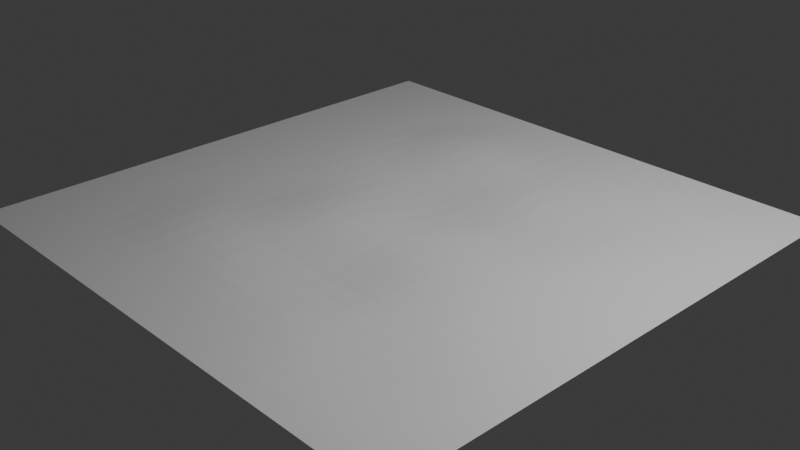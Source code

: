 # Source: ground-tile-deform4.blend  (saved by Blender 4.3.34; exported with 4.5.12 LTS)
import bpy
from mathutils import Matrix  # noqa: F401  (used for matrix-valued properties, if any)

bpy.ops.wm.read_factory_settings(use_empty=True)
scene = bpy.context.scene
scene.name = 'Scene'

# ---- collections
col_collection = bpy.data.collections.new('Collection'); scene.collection.children.link(col_collection)

# ---- world
world_world = bpy.data.worlds.new('World'); scene.world = world_world
world_world.use_nodes = True; world_world.node_tree.nodes.clear()
_N = world_world.node_tree.nodes; _L = world_world.node_tree.links
n0 = _N.new('ShaderNodeOutputWorld'); n0.name = 'World Output'; n0.location = (300, 300)
n1 = _N.new('ShaderNodeBackground'); n1.name = 'Background'; n1.location = (10, 300)
n1.inputs[0].default_value = (0.05088, 0.05088, 0.05088, 1.0)
_L.new(n1.outputs[0], n0.inputs[0])
n0.is_active_output = True
world_world.color = (0.05088, 0.05088, 0.05088)
world_world.sun_shadow_jitter_overblur = 0.0

# ---- cameras
cam_camera = bpy.data.cameras.new('Camera')
cam_camera.clip_end = 100.0
cam_camera.ortho_scale = 7.314

# ---- lights
light_light = bpy.data.lights.new('Light', 'POINT')
light_light.energy = 1000.0
light_light.shadow_soft_size = 0.1

# ---- meshes
me_plane = bpy.data.meshes.new('Plane')
me_plane.from_pydata([(-3.0, -3.0, 0.0), (3.0, -3.0, 0.0), (-3.0, 3.0, 0.0), (3.0, 3.0, 0.0), (-3.0, 2.75, 0.0), (-3.0, 2.5, 0.0), (-3.0, 2.25, 0.0), (-3.0, 2.0, 0.0), (-3.0, 1.75, 0.0), (-3.0, 1.5, 0.0), (-3.0, 1.25, 0.0), (-3.0, 1.0, 0.0), (-3.0, 0.75, 0.0), (-3.0, 0.5, 0.0), (-3.0, 0.25, 0.0), (-3.0, 0.0, 0.0), (-3.0, -0.25, 0.0), (-3.0, -0.5, 0.0), (-3.0, -0.75, 0.0), (-3.0, -1.0, 0.0), (-3.0, -1.25, 0.0), (-3.0, -1.5, 0.0), (-3.0, -1.75, 0.0), (-3.0, -2.0, 0.0), (-3.0, -2.25, 0.0), (-3.0, -2.5, 0.0), (-3.0, -2.75, 0.0), (-2.75, -3.0, 0.0), (-2.5, -3.0, 0.0), (-2.25, -3.0, 0.0), (-2.0, -3.0, 0.0), (-1.75, -3.0, 0.0), (-1.5, -3.0, 0.0), (-1.25, -3.0, 0.0), (-1.0, -3.0, 0.0), (-0.75, -3.0, 0.0), (-0.5, -3.0, 0.0), (-0.25, -3.0, 0.0), (0.0, -3.0, 0.0), (0.25, -3.0, 0.0), (0.5, -3.0, 0.0), (0.75, -3.0, 0.0), (1.0, -3.0, 0.0), (1.25, -3.0, 0.0), (1.5, -3.0, 0.0), (1.75, -3.0, -9.729e-06), (2.0, -3.0, 0.0), (2.25, -3.0, 0.0), (2.5, -3.0, 0.0), (2.75, -3.0, 0.0), (3.0, -2.75, 0.0), (3.0, -2.5, 0.0), (3.0, -2.25, 0.0), (3.0, -2.0, 0.0), (3.0, -1.75, 0.0), (3.0, -1.5, 0.0), (3.0, -1.25, 0.0), (3.0, -1.0, 0.0), (3.0, -0.75, 0.0), (3.0, -0.5, 0.0), (3.0, -0.25, 0.0), (3.0, 0.0, 0.0), (3.0, 0.25, 0.0), (3.0, 0.5, 0.0), (3.0, 0.75, 0.0), (3.0, 1.0, 0.0), (3.0, 1.25, 0.0), (3.0, 1.5, 0.0), (3.0, 1.75, 0.0), (3.0, 2.0, 0.0), (3.0, 2.25, 0.0), (3.0, 2.5, 0.0), (3.0, 2.75, 0.0), (2.75, 3.0, 0.0), (2.5, 3.0, 0.0), (2.25, 3.0, 0.0), (2.0, 3.0, 0.0), (1.75, 3.0, 0.0), (1.5, 3.0, 0.0), (1.25, 3.0, 0.0), (1.0, 3.0, 0.0), (0.75, 3.0, 0.0), (0.5, 3.0, 0.0), (0.25, 3.0, 0.0), (0.0, 3.0, 0.0), (-0.25, 3.0, 0.0), (-0.5, 3.0, 0.0), (-0.75, 3.0, 0.0), (-1.0, 3.0, 0.0), (-1.25, 3.0, 0.0), (-1.5, 3.0, 0.0), (-1.75, 3.0, 0.0), (-2.0, 3.0, 0.0), (-2.25, 3.0, 0.0), (-2.5, 3.0, 0.0), (-2.75, 3.0, 0.0), (-2.75, -2.75, 0.0), (-2.75, -2.5, 0.0), (-2.75, -2.25, 0.0), (-2.75, -2.0, 0.0), (-2.75, -1.75, 0.0), (-2.75, -1.5, 0.0), (-2.75, -1.25, 0.0), (-2.75, -1.0, 0.0), (-2.75, -0.75, 0.0), (-2.75, -0.5, 0.0), (-2.75, -0.25, 0.0), (-2.75, 0.0, 0.0), (-2.75, 0.25, 0.0), (-2.75, 0.5, 0.0), (-2.75, 0.75, 0.0), (-2.75, 1.0, 0.0), (-2.75, 1.25, 0.0), (-2.75, 1.5, 0.0), (-2.75, 1.75, 0.0), (-2.75, 2.0, 0.0), (-2.75, 2.25, 0.0), (-2.75, 2.5, 0.0), (-2.75, 2.75, 0.0), (-2.5, -2.75, 0.0), (-2.5, -2.5, 0.0), (-2.5, -2.25, 0.0), (-2.5, -2.0, 0.0), (-2.5, -1.75, 0.0), (-2.5, -1.5, 0.0), (-2.5, -1.25, 0.0), (-2.5, -1.0, 0.0), (-2.5, -0.75, 0.0), (-2.5, -0.5, 0.0), (-2.5, -0.25, 0.0), (-2.5, 0.0, 0.0), (-2.5, 0.25, 0.0), (-2.5, 0.5, 0.0), (-2.5, 0.75, 0.0), (-2.5, 1.0, 0.0), (-2.5, 1.25, 0.0), (-2.5, 1.5, 0.0), (-2.5, 1.75, 0.0), (-2.5, 2.0, 0.0), (-2.5, 2.25, 0.0), (-2.5, 2.5, 0.0), (-2.5, 2.75, 0.0), (-2.25, -2.75, 0.0), (-2.25, -2.5, 0.0), (-2.25, -2.25, 0.0), (-2.25, -2.0, 0.0), (-2.25, -1.75, 0.0), (-2.25, -1.5, 1.409e-05), (-2.25, -1.25, 0.0), (-2.25, -1.0, 0.0), (-2.25, -0.75, 0.0), (-2.25, -0.5, 0.0), (-2.25, -0.25, 0.0), (-2.25, 0.0, 0.0), (-2.25, 0.25, 0.0), (-2.25, 0.5, 0.0), (-2.25, 0.75, 0.0), (-2.25, 1.0, 0.0), (-2.25, 1.25, 0.0), (-2.25, 1.5, 0.0), (-2.25, 1.75, 0.0), (-2.25, 2.0, 0.0), (-2.25, 2.25, 0.0), (-2.25, 2.5, 0.0), (-2.25, 2.75, 0.0), (-2.0, -2.75, 0.0), (-2.0, -2.5, 0.0), (-2.0, -2.25, 0.0), (-2.0, -2.0, 0.001554), (-2.002, -1.752, 0.005842), (-2.002, -1.502, 0.007945), (-2.002, -1.252, 0.005842), (-2.0, -1.0, 0.001554), (-2.0, -0.75, 0.0), (-2.0, -0.5, 0.0), (-2.0, -0.25, 0.0), (-2.0, 0.0, 0.0), (-2.0, 0.25, 0.0), (-2.0, 0.5, 0.0), (-2.0, 0.75, 0.0), (-2.0, 1.0, 0.0), (-2.0, 1.25, 0.0), (-2.0, 1.5, 0.0), (-2.0, 1.75, 0.0), (-2.0, 2.0, 0.0), (-2.0, 2.25, 0.0), (-2.0, 2.5, 0.0), (-2.0, 2.75, 0.0), (-1.75, -2.75, 0.0), (-1.75, -2.5, 0.0), (-1.75, -2.25, 0.001554), (-1.753, -2.003, 0.01041), (-1.756, -1.756, 0.02027), (-1.757, -1.508, 0.02448), (-1.756, -1.256, 0.02027), (-1.753, -1.003, 0.01041), (-1.75, -0.7505, 0.001554), (-1.75, -0.5, 0.0), (-1.75, -0.25, 0.0), (-1.75, 0.0, 0.0), (-1.75, 0.25, 0.0), (-1.75, 0.5, 0.0), (-1.75, 0.75, 0.0), (-1.75, 1.0, -5.243e-06), (-1.75, 1.25, 0.0), (-1.75, 1.5, 0.0), (-1.75, 1.75, 1.133e-05), (-1.75, 2.0, 0.0), (-1.75, 2.25, 0.0), (-1.75, 2.5, 0.0), (-1.75, 2.75, 0.0), (-1.5, -2.75, 0.0), (-1.5, -2.5, 0.0), (-1.502, -2.252, 0.005842), (-1.506, -2.006, 0.02027), (-1.51, -1.761, 0.03465), (-1.512, -1.513, 0.04084), (-1.51, -1.261, 0.03465), (-1.506, -1.006, 0.02027), (-1.502, -0.7518, 0.005842), (-1.5, -0.5, 1.85e-05), (-1.5, -0.25, 0.0), (-1.5, 0.0, 0.0), (-1.5, 0.25, 0.0), (-1.5, 0.4998, -0.00139), (-1.498, 0.7493, -0.00534), (-1.498, 0.999, -0.007278), (-1.499, 1.249, -0.003253), (-1.502, 1.499, 0.006357), (-1.503, 1.749, 0.01048), (-1.502, 1.999, 0.007665), (-1.501, 2.25, 0.001992), (-1.5, 2.5, 0.0), (-1.5, 2.75, 0.0), (-1.25, -2.75, 0.0), (-1.25, -2.5, 1.409e-05), (-1.252, -2.252, 0.007945), (-1.257, -2.008, 0.02448), (-1.262, -1.763, 0.04084), (-1.264, -1.515, 0.04825), (-1.262, -1.263, 0.04084), (-1.258, -1.008, 0.02654), (-1.255, -0.7533, 0.01566), (-1.253, -0.5012, 0.01045), (-1.252, -0.2509, 0.00767), (-1.251, -0.0002312, 0.00204), (-1.25, 0.2498, -0.00142), (-1.247, 0.4986, -0.009664), (-1.244, 0.7474, -0.01885), (-1.244, 0.9966, -0.02065), (-1.248, 1.246, -0.004761), (-1.255, 1.496, 0.01758), (-1.259, 1.746, 0.03122), (-1.258, 1.997, 0.02691), (-1.254, 2.248, 0.01376), (-1.251, 2.5, 0.002003), (-1.25, 2.75, 0.0), (-1.0, -2.75, 0.0), (-1.0, -2.5, 0.0), (-1.002, -2.252, 0.005842), (-1.006, -2.006, 0.02027), (-1.01, -1.761, 0.03465), (-1.012, -1.513, 0.04084), (-1.011, -1.261, 0.03673), (-1.01, -1.008, 0.03415), (-1.01, -0.7549, 0.03269), (-1.009, -0.5036, 0.03214), (-1.008, -0.253, 0.02661), (-1.004, -0.00155, 0.01367), (-0.999, 0.249, -0.003402), (-0.9943, 0.4973, -0.01897), (-0.9903, 0.7455, -0.03246), (-0.9908, 0.9938, -0.03049), (-0.9982, 1.242, -0.005262), (-1.008, 1.492, 0.02761), (-1.014, 1.743, 0.04926), (-1.014, 1.995, 0.0462), (-1.008, 2.247, 0.02696), (-1.002, 2.499, 0.007713), (-1.0, 2.75, 0.0), (-0.75, -2.75, 0.0), (-0.75, -2.5, 0.0), (-0.7504, -2.25, 0.001554), (-0.753, -2.003, 0.01041), (-0.7558, -1.756, 0.02027), (-0.757, -1.508, 0.02448), (-0.7581, -1.257, 0.0281), (-0.7609, -1.006, 0.03745), (-0.7638, -0.7557, 0.04734), (-0.7657, -0.5061, 0.05362), (-0.7633, -0.2552, 0.04549), (-0.7578, -0.003017, 0.0266), (-0.7491, 0.2479, -0.00289), (-0.7394, 0.4961, -0.03526), (-0.7335, 0.7438, -0.05503), (-0.7357, 0.9919, -0.04752), (-0.7469, 1.241, -0.009377), (-0.759, 1.491, 0.03156), (-0.7667, 1.742, 0.0572), (-0.766, 1.994, 0.05461), (-0.7596, 2.246, 0.03269), (-0.7531, 2.499, 0.01056), (-0.75, 2.75, 1.507e-05), (-0.5, -2.75, 0.0), (-0.5, -2.5, 0.0), (-0.5, -2.25, 0.0), (-0.5004, -2.0, 0.001554), (-0.5011, -1.752, 0.003757), (-0.4997, -1.502, -0.0007292), (-0.5013, -1.252, 0.004516), (-0.5074, -1.003, 0.0254), (-0.5151, -0.7559, 0.05157), (-0.5185, -0.5072, 0.06334), (-0.5157, -0.2561, 0.05362), (-0.5086, -0.003788, 0.02937), (-0.495, 0.2469, -0.01644), (-0.4818, 0.4952, -0.0611), (-0.4752, 0.7429, -0.08316), (-0.478, 0.9917, -0.07355), (-0.4914, 1.241, -0.02832), (-0.5067, 1.492, 0.02364), (-0.5144, 1.743, 0.04924), (-0.5136, 1.995, 0.04648), (-0.5079, 2.247, 0.02715), (-0.5023, 2.499, 0.007805), (-0.5, 2.75, 0.0), (-0.25, -2.75, 0.0), (-0.25, -2.5, 0.0), (-0.25, -2.25, 0.0), (-0.2494, -2.0, -0.00206), (-0.2454, -1.749, -0.01565), (-0.2409, -1.497, -0.03113), (-0.2411, -1.247, -0.0302), (-0.2486, -1.0, -0.004759), (-0.2586, -0.7537, 0.02961), (-0.2651, -0.5059, 0.05151), (-0.2633, -0.2552, 0.04549), (-0.2543, -0.003625, 0.01495), (-0.2393, 0.2467, -0.03585), (-0.2257, 0.495, -0.08144), (-0.2193, 0.7431, -0.1029), (-0.2223, 0.993, -0.09289), (-0.2355, 1.244, -0.04831), (-0.2512, 1.495, 0.004685), (-0.2592, 1.746, 0.03146), (-0.258, 1.997, 0.02729), (-0.2541, 2.248, 0.01402), (-0.2506, 2.5, 0.002094), (-0.25, 2.75, 0.0), (0.0, -2.75, 0.0), (0.0, -2.5, 0.0), (0.0, -2.25, 0.0), (0.002508, -1.999, -0.008556), (0.009124, -1.747, -0.03113), (0.0158, -1.495, -0.05392), (0.01818, -1.245, -0.06203), (0.01203, -0.9966, -0.04102), (0.001558, -0.7502, -0.005249), (-0.006817, -0.5029, 0.02334), (-0.007775, -0.253, 0.02659), (0.0008993, -0.002409, -0.002788), (0.01466, 0.2471, -0.04924), (0.02574, 0.4954, -0.08652), (0.03138, 0.7442, -0.1054), (0.02733, 0.9947, -0.09181), (0.0163, 1.246, -0.05472), (0.003155, 1.498, -0.01046), (-0.00315, 1.749, 0.01077), (-0.002321, 1.999, 0.007941), (-0.000622, 2.25, 0.002128), (0.0, 2.5, 0.0), (0.0, 2.75, 0.0), (0.25, -2.75, 0.0), (0.25, -2.5, 0.0), (0.25, -2.25, 0.0), (0.2535, -1.999, -0.01181), (0.2614, -1.747, -0.03878), (0.2699, -1.494, -0.06781), (0.2738, -1.243, -0.0811), (0.2694, -0.9944, -0.06621), (0.2593, -0.7474, -0.03173), (0.2505, -0.5001, -0.001633), (0.2478, -0.2509, 0.00767), (0.253, -0.00087, -0.0102), (0.2632, 0.248, -0.04442), (0.2737, 0.497, -0.07982), (0.2783, 0.7467, -0.09546), (0.2737, 0.997, -0.07996), (0.2632, 1.248, -0.0445), (0.2536, 1.499, -0.01225), (0.25, 1.75, 2.807e-05), (0.25, 2.0, 0.0), (0.25, 2.25, 0.0), (0.25, 2.5, 0.0), (0.25, 2.75, 0.0), (0.5, -2.75, 0.0), (0.5, -2.5, 0.0), (0.5, -2.25, 0.0), (0.5028, -1.999, -0.009406), (0.5111, -1.747, -0.03788), (0.5198, -1.495, -0.06748), (0.5235, -1.244, -0.08019), (0.5198, -0.9951, -0.06732), (0.5111, -0.7472, -0.03779), (0.5028, -0.4992, -0.009405), (0.5, -0.25, 0.0), (0.5015, 2.243e-05, -0.004954), (0.5099, 0.2502, -0.03335), (0.5193, 0.5004, -0.06513), (0.5233, 0.7504, -0.07884), (0.5193, 1.0, -0.06528), (0.5099, 1.25, -0.03346), (0.5015, 1.5, -0.004972), (0.5, 1.75, 0.0), (0.5, 2.0, 0.0), (0.5, 2.25, 0.0), (0.5, 2.5, 0.0), (0.5, 2.75, 0.0), (0.75, -2.75, 0.0), (0.75, -2.5, 0.0), (0.75, -2.25, 0.0), (0.7517, -2.0, -0.005602), (0.7585, -1.748, -0.02873), (0.7659, -1.497, -0.05392), (0.769, -1.246, -0.06473), (0.7658, -0.997, -0.05381), (0.7584, -0.7485, -0.0287), (0.7517, -0.4998, -0.00564), (0.75, -0.25, 0.0), (0.7519, 0.0007184, -0.006337), (0.7574, 0.2523, -0.02526), (0.7647, 0.5036, -0.04996), (0.768, 0.7542, -0.06121), (0.765, 1.004, -0.05118), (0.7585, 1.252, -0.02902), (0.7533, 1.501, -0.01118), (0.751, 1.75, -0.003518), (0.7503, 2.0, -0.0009338), (0.75, 2.25, 0.0), (0.75, 2.5, 0.0), (0.75, 2.75, 0.0), (1.0, -2.75, 0.0), (1.0, -2.5, -0.001073), (1.001, -2.249, -0.004033), (1.003, -1.999, -0.01045), (1.006, -1.749, -0.02204), (1.011, -1.499, -0.03648), (1.013, -1.249, -0.04347), (1.01, -0.999, -0.03528), (1.005, -0.7497, -0.01793), (1.001, -0.5, -0.004982), (1.0, -0.25, -1.538e-05), (1.003, 0.000977, -0.008618), (1.008, 0.253, -0.02655), (1.013, 0.505, -0.0443), (1.016, 0.7559, -0.0535), (1.015, 1.005, -0.05099), (1.011, 1.253, -0.03911), (1.007, 1.501, -0.0235), (1.004, 1.75, -0.01225), (1.002, 2.0, -0.006286), (1.0, 2.25, -0.000937), (1.0, 2.5, 0.0), (1.0, 2.75, 0.0), (1.25, -2.75, -0.001073), (1.252, -2.499, -0.007189), (1.254, -2.248, -0.01399), (1.256, -1.997, -0.02054), (1.258, -1.748, -0.02721), (1.259, -1.499, -0.03002), (1.258, -1.25, -0.02797), (1.257, -0.9998, -0.02272), (1.254, -0.7499, -0.01315), (1.251, -0.5, -0.003648), (1.25, -0.25, 0.0), (1.252, 0.0007184, -0.006337), (1.256, 0.2525, -0.02198), (1.261, 0.5043, -0.03758), (1.264, 0.7551, -0.04805), (1.265, 1.004, -0.05014), (1.263, 1.253, -0.04313), (1.259, 1.501, -0.03106), (1.256, 1.75, -0.02093), (1.254, 2.0, -0.01224), (1.251, 2.25, -0.003531), (1.25, 2.5, 0.0), (1.25, 2.75, 0.0), (1.501, -2.749, -0.004033), (1.504, -2.498, -0.01399), (1.507, -2.246, -0.02392), (1.508, -1.996, -0.02908), (1.509, -1.746, -0.0306), (1.508, -1.498, -0.02722), (1.506, -1.249, -0.02006), (1.504, -0.9999, -0.0132), (1.502, -0.7499, -0.00668), (1.5, -0.5, -0.0009095), (1.5, -0.25, 0.0), (1.5, 0.0001911, -0.001686), (1.503, 0.2513, -0.0113), (1.506, 0.5025, -0.022), (1.509, 0.7531, -0.03144), (1.511, 1.003, -0.03686), (1.511, 1.252, -0.03601), (1.509, 1.5, -0.03084), (1.507, 1.75, -0.02469), (1.504, 2.0, -0.0148), (1.501, 2.25, -0.004808), (1.5, 2.5, -8.842e-06), (1.5, 2.75, 0.0), (1.752, -2.749, -0.005484), (1.755, -2.497, -0.0169), (1.758, -2.246, -0.02819), (1.76, -1.995, -0.0333), (1.758, -1.746, -0.02909), (1.756, -1.497, -0.02057), (1.753, -1.249, -0.01055), (1.751, -1.0, -0.003706), (1.75, -0.75, -0.0009211), (1.75, -0.5, 0.0), (1.75, -0.25, 0.0), (1.75, 0.0, 0.0), (1.75, 0.2502, -0.001686), (1.752, 0.5007, -0.006338), (1.754, 0.751, -0.01215), (1.755, 1.001, -0.01858), (1.757, 1.25, -0.02262), (1.757, 1.5, -0.0247), (1.756, 1.75, -0.02096), (1.754, 2.0, -0.01226), (1.751, 2.25, -0.00354), (1.75, 2.5, 0.0), (1.75, 2.75, 0.0), (2.001, -2.749, -0.004033), (2.004, -2.498, -0.01399), (2.007, -2.246, -0.02392), (2.008, -1.996, -0.02819), (2.007, -1.746, -0.02392), (2.004, -1.498, -0.01399), (2.001, -1.249, -0.004034), (2.0, -1.0, 0.0), (2.0, -0.75, 0.0), (2.0, -0.5, 0.0), (2.0, -0.25, 0.0), (2.0, 0.0, 0.0), (2.0, 0.25, 0.0), (2.0, 0.5, 0.0), (2.0, 0.75, -0.0009561), (2.002, 1.0, -0.006301), (2.004, 1.25, -0.01226), (2.004, 1.5, -0.01481), (2.004, 1.75, -0.01227), (2.002, 2.0, -0.006311), (2.0, 2.25, -0.0009461), (2.0, 2.5, 0.0), (2.0, 2.75, 0.0), (2.25, -2.75, -0.001073), (2.252, -2.499, -0.007189), (2.254, -2.248, -0.01399), (2.255, -1.997, -0.0169), (2.254, -1.748, -0.01399), (2.252, -1.499, -0.007189), (2.25, -1.25, -0.001073), (2.25, -1.0, 0.0), (2.25, -0.75, 0.0), (2.25, -0.5, 0.0), (2.25, -0.25, 0.0), (2.25, 0.0, 0.0), (2.25, 0.25, 0.0), (2.25, 0.5, 0.0), (2.25, 0.75, 0.0), (2.25, 1.0, -0.0009439), (2.251, 1.25, -0.003542), (2.251, 1.5, -0.004818), (2.251, 1.75, -0.003546), (2.25, 2.0, -0.0009475), (2.25, 2.25, 0.0), (2.25, 2.5, 0.0), (2.25, 2.75, 0.0), (2.5, -2.75, 0.0), (2.5, -2.5, -0.001073), (2.501, -2.249, -0.004033), (2.502, -1.999, -0.005484), (2.501, -1.749, -0.004033), (2.5, -1.5, -0.001073), (2.5, -1.25, 0.0), (2.5, -1.0, 0.0), (2.5, -0.75, 0.0), (2.5, -0.5, 0.0), (2.5, -0.25, 0.0), (2.5, 0.0, 0.0), (2.5, 0.25, 0.0), (2.5, 0.5, 0.0), (2.5, 0.75, 0.0), (2.5, 1.0, 0.0), (2.5, 1.25, 0.0), (2.5, 1.5, -9.372e-06), (2.5, 1.75, 0.0), (2.5, 2.0, 0.0), (2.5, 2.25, 0.0), (2.5, 2.5, 0.0), (2.5, 2.75, 0.0), (2.75, -2.75, 0.0), (2.75, -2.5, 0.0), (2.75, -2.25, 0.0), (2.75, -2.0, -9.729e-06), (2.75, -1.75, 0.0), (2.75, -1.5, 0.0), (2.75, -1.25, 0.0), (2.75, -1.0, 0.0), (2.75, -0.75, 0.0), (2.75, -0.5, 0.0), (2.75, -0.25, 0.0), (2.75, 0.0, 0.0), (2.75, 0.25, 0.0), (2.75, 0.5, 0.0), (2.75, 0.75, 0.0), (2.75, 1.0, 0.0), (2.75, 1.25, 0.0), (2.75, 1.5, 0.0), (2.75, 1.75, 0.0), (2.75, 2.0, 0.0), (2.75, 2.25, 0.0), (2.75, 2.5, 0.0), (2.75, 2.75, 0.0)], [], [(624, 72, 3, 73), (4, 118, 95, 2), (118, 141, 94, 95), (141, 164, 93, 94), (164, 187, 92, 93), (187, 210, 91, 92), (210, 233, 90, 91), (233, 256, 89, 90), (256, 279, 88, 89), (279, 302, 87, 88), (302, 325, 86, 87), (325, 348, 85, 86), (348, 371, 84, 85), (371, 394, 83, 84), (394, 417, 82, 83), (417, 440, 81, 82), (440, 463, 80, 81), (463, 486, 79, 80), (486, 509, 78, 79), (509, 532, 77, 78), (532, 555, 76, 77), (555, 578, 75, 76), (578, 601, 74, 75), (601, 624, 73, 74), (0, 27, 96, 26), (26, 96, 97, 25), (25, 97, 98, 24), (24, 98, 99, 23), (23, 99, 100, 22), (22, 100, 101, 21), (21, 101, 102, 20), (20, 102, 103, 19), (19, 103, 104, 18), (18, 104, 105, 17), (17, 105, 106, 16), (16, 106, 107, 15), (15, 107, 108, 14), (14, 108, 109, 13), (13, 109, 110, 12), (12, 110, 111, 11), (11, 111, 112, 10), (10, 112, 113, 9), (9, 113, 114, 8), (8, 114, 115, 7), (7, 115, 116, 6), (6, 116, 117, 5), (5, 117, 118, 4), (27, 28, 119, 96), (96, 119, 120, 97), (97, 120, 121, 98), (98, 121, 122, 99), (99, 122, 123, 100), (100, 123, 124, 101), (101, 124, 125, 102), (102, 125, 126, 103), (103, 126, 127, 104), (104, 127, 128, 105), (105, 128, 129, 106), (106, 129, 130, 107), (107, 130, 131, 108), (108, 131, 132, 109), (109, 132, 133, 110), (110, 133, 134, 111), (111, 134, 135, 112), (112, 135, 136, 113), (113, 136, 137, 114), (114, 137, 138, 115), (115, 138, 139, 116), (116, 139, 140, 117), (117, 140, 141, 118), (28, 29, 142, 119), (119, 142, 143, 120), (120, 143, 144, 121), (121, 144, 145, 122), (122, 145, 146, 123), (123, 146, 147, 124), (124, 147, 148, 125), (125, 148, 149, 126), (126, 149, 150, 127), (127, 150, 151, 128), (128, 151, 152, 129), (129, 152, 153, 130), (130, 153, 154, 131), (131, 154, 155, 132), (132, 155, 156, 133), (133, 156, 157, 134), (134, 157, 158, 135), (135, 158, 159, 136), (136, 159, 160, 137), (137, 160, 161, 138), (138, 161, 162, 139), (139, 162, 163, 140), (140, 163, 164, 141), (29, 30, 165, 142), (142, 165, 166, 143), (143, 166, 167, 144), (144, 167, 168, 145), (145, 168, 169, 146), (146, 169, 170, 147), (147, 170, 171, 148), (148, 171, 172, 149), (149, 172, 173, 150), (150, 173, 174, 151), (151, 174, 175, 152), (152, 175, 176, 153), (153, 176, 177, 154), (154, 177, 178, 155), (155, 178, 179, 156), (156, 179, 180, 157), (157, 180, 181, 158), (158, 181, 182, 159), (159, 182, 183, 160), (160, 183, 184, 161), (161, 184, 185, 162), (162, 185, 186, 163), (163, 186, 187, 164), (30, 31, 188, 165), (165, 188, 189, 166), (166, 189, 190, 167), (167, 190, 191, 168), (168, 191, 192, 169), (169, 192, 193, 170), (170, 193, 194, 171), (171, 194, 195, 172), (172, 195, 196, 173), (173, 196, 197, 174), (174, 197, 198, 175), (175, 198, 199, 176), (176, 199, 200, 177), (177, 200, 201, 178), (178, 201, 202, 179), (179, 202, 203, 180), (180, 203, 204, 181), (181, 204, 205, 182), (182, 205, 206, 183), (183, 206, 207, 184), (184, 207, 208, 185), (185, 208, 209, 186), (186, 209, 210, 187), (31, 32, 211, 188), (188, 211, 212, 189), (189, 212, 213, 190), (190, 213, 214, 191), (191, 214, 215, 192), (192, 215, 216, 193), (193, 216, 217, 194), (194, 217, 218, 195), (195, 218, 219, 196), (196, 219, 220, 197), (197, 220, 221, 198), (198, 221, 222, 199), (199, 222, 223, 200), (200, 223, 224, 201), (201, 224, 225, 202), (202, 225, 226, 203), (203, 226, 227, 204), (204, 227, 228, 205), (205, 228, 229, 206), (206, 229, 230, 207), (207, 230, 231, 208), (208, 231, 232, 209), (209, 232, 233, 210), (32, 33, 234, 211), (211, 234, 235, 212), (212, 235, 236, 213), (213, 236, 237, 214), (214, 237, 238, 215), (215, 238, 239, 216), (216, 239, 240, 217), (217, 240, 241, 218), (218, 241, 242, 219), (219, 242, 243, 220), (220, 243, 244, 221), (221, 244, 245, 222), (222, 245, 246, 223), (223, 246, 247, 224), (224, 247, 248, 225), (225, 248, 249, 226), (226, 249, 250, 227), (227, 250, 251, 228), (228, 251, 252, 229), (229, 252, 253, 230), (230, 253, 254, 231), (231, 254, 255, 232), (232, 255, 256, 233), (33, 34, 257, 234), (234, 257, 258, 235), (235, 258, 259, 236), (236, 259, 260, 237), (237, 260, 261, 238), (238, 261, 262, 239), (239, 262, 263, 240), (240, 263, 264, 241), (241, 264, 265, 242), (242, 265, 266, 243), (243, 266, 267, 244), (244, 267, 268, 245), (245, 268, 269, 246), (246, 269, 270, 247), (247, 270, 271, 248), (248, 271, 272, 249), (249, 272, 273, 250), (250, 273, 274, 251), (251, 274, 275, 252), (252, 275, 276, 253), (253, 276, 277, 254), (254, 277, 278, 255), (255, 278, 279, 256), (34, 35, 280, 257), (257, 280, 281, 258), (258, 281, 282, 259), (259, 282, 283, 260), (260, 283, 284, 261), (261, 284, 285, 262), (262, 285, 286, 263), (263, 286, 287, 264), (264, 287, 288, 265), (265, 288, 289, 266), (266, 289, 290, 267), (267, 290, 291, 268), (268, 291, 292, 269), (269, 292, 293, 270), (270, 293, 294, 271), (271, 294, 295, 272), (272, 295, 296, 273), (273, 296, 297, 274), (274, 297, 298, 275), (275, 298, 299, 276), (276, 299, 300, 277), (277, 300, 301, 278), (278, 301, 302, 279), (35, 36, 303, 280), (280, 303, 304, 281), (281, 304, 305, 282), (282, 305, 306, 283), (283, 306, 307, 284), (284, 307, 308, 285), (285, 308, 309, 286), (286, 309, 310, 287), (287, 310, 311, 288), (288, 311, 312, 289), (289, 312, 313, 290), (290, 313, 314, 291), (291, 314, 315, 292), (292, 315, 316, 293), (293, 316, 317, 294), (294, 317, 318, 295), (295, 318, 319, 296), (296, 319, 320, 297), (297, 320, 321, 298), (298, 321, 322, 299), (299, 322, 323, 300), (300, 323, 324, 301), (301, 324, 325, 302), (36, 37, 326, 303), (303, 326, 327, 304), (304, 327, 328, 305), (305, 328, 329, 306), (306, 329, 330, 307), (307, 330, 331, 308), (308, 331, 332, 309), (309, 332, 333, 310), (310, 333, 334, 311), (311, 334, 335, 312), (312, 335, 336, 313), (313, 336, 337, 314), (314, 337, 338, 315), (315, 338, 339, 316), (316, 339, 340, 317), (317, 340, 341, 318), (318, 341, 342, 319), (319, 342, 343, 320), (320, 343, 344, 321), (321, 344, 345, 322), (322, 345, 346, 323), (323, 346, 347, 324), (324, 347, 348, 325), (37, 38, 349, 326), (326, 349, 350, 327), (327, 350, 351, 328), (328, 351, 352, 329), (329, 352, 353, 330), (330, 353, 354, 331), (331, 354, 355, 332), (332, 355, 356, 333), (333, 356, 357, 334), (334, 357, 358, 335), (335, 358, 359, 336), (336, 359, 360, 337), (337, 360, 361, 338), (338, 361, 362, 339), (339, 362, 363, 340), (340, 363, 364, 341), (341, 364, 365, 342), (342, 365, 366, 343), (343, 366, 367, 344), (344, 367, 368, 345), (345, 368, 369, 346), (346, 369, 370, 347), (347, 370, 371, 348), (38, 39, 372, 349), (349, 372, 373, 350), (350, 373, 374, 351), (351, 374, 375, 352), (352, 375, 376, 353), (353, 376, 377, 354), (354, 377, 378, 355), (355, 378, 379, 356), (356, 379, 380, 357), (357, 380, 381, 358), (358, 381, 382, 359), (359, 382, 383, 360), (360, 383, 384, 361), (361, 384, 385, 362), (362, 385, 386, 363), (363, 386, 387, 364), (364, 387, 388, 365), (365, 388, 389, 366), (366, 389, 390, 367), (367, 390, 391, 368), (368, 391, 392, 369), (369, 392, 393, 370), (370, 393, 394, 371), (39, 40, 395, 372), (372, 395, 396, 373), (373, 396, 397, 374), (374, 397, 398, 375), (375, 398, 399, 376), (376, 399, 400, 377), (377, 400, 401, 378), (378, 401, 402, 379), (379, 402, 403, 380), (380, 403, 404, 381), (381, 404, 405, 382), (382, 405, 406, 383), (383, 406, 407, 384), (384, 407, 408, 385), (385, 408, 409, 386), (386, 409, 410, 387), (387, 410, 411, 388), (388, 411, 412, 389), (389, 412, 413, 390), (390, 413, 414, 391), (391, 414, 415, 392), (392, 415, 416, 393), (393, 416, 417, 394), (40, 41, 418, 395), (395, 418, 419, 396), (396, 419, 420, 397), (397, 420, 421, 398), (398, 421, 422, 399), (399, 422, 423, 400), (400, 423, 424, 401), (401, 424, 425, 402), (402, 425, 426, 403), (403, 426, 427, 404), (404, 427, 428, 405), (405, 428, 429, 406), (406, 429, 430, 407), (407, 430, 431, 408), (408, 431, 432, 409), (409, 432, 433, 410), (410, 433, 434, 411), (411, 434, 435, 412), (412, 435, 436, 413), (413, 436, 437, 414), (414, 437, 438, 415), (415, 438, 439, 416), (416, 439, 440, 417), (41, 42, 441, 418), (418, 441, 442, 419), (419, 442, 443, 420), (420, 443, 444, 421), (421, 444, 445, 422), (422, 445, 446, 423), (423, 446, 447, 424), (424, 447, 448, 425), (425, 448, 449, 426), (426, 449, 450, 427), (427, 450, 451, 428), (428, 451, 452, 429), (429, 452, 453, 430), (430, 453, 454, 431), (431, 454, 455, 432), (432, 455, 456, 433), (433, 456, 457, 434), (434, 457, 458, 435), (435, 458, 459, 436), (436, 459, 460, 437), (437, 460, 461, 438), (438, 461, 462, 439), (439, 462, 463, 440), (42, 43, 464, 441), (441, 464, 465, 442), (442, 465, 466, 443), (443, 466, 467, 444), (444, 467, 468, 445), (445, 468, 469, 446), (446, 469, 470, 447), (447, 470, 471, 448), (448, 471, 472, 449), (449, 472, 473, 450), (450, 473, 474, 451), (451, 474, 475, 452), (452, 475, 476, 453), (453, 476, 477, 454), (454, 477, 478, 455), (455, 478, 479, 456), (456, 479, 480, 457), (457, 480, 481, 458), (458, 481, 482, 459), (459, 482, 483, 460), (460, 483, 484, 461), (461, 484, 485, 462), (462, 485, 486, 463), (43, 44, 487, 464), (464, 487, 488, 465), (465, 488, 489, 466), (466, 489, 490, 467), (467, 490, 491, 468), (468, 491, 492, 469), (469, 492, 493, 470), (470, 493, 494, 471), (471, 494, 495, 472), (472, 495, 496, 473), (473, 496, 497, 474), (474, 497, 498, 475), (475, 498, 499, 476), (476, 499, 500, 477), (477, 500, 501, 478), (478, 501, 502, 479), (479, 502, 503, 480), (480, 503, 504, 481), (481, 504, 505, 482), (482, 505, 506, 483), (483, 506, 507, 484), (484, 507, 508, 485), (485, 508, 509, 486), (44, 45, 510, 487), (487, 510, 511, 488), (488, 511, 512, 489), (489, 512, 513, 490), (490, 513, 514, 491), (491, 514, 515, 492), (492, 515, 516, 493), (493, 516, 517, 494), (494, 517, 518, 495), (495, 518, 519, 496), (496, 519, 520, 497), (497, 520, 521, 498), (498, 521, 522, 499), (499, 522, 523, 500), (500, 523, 524, 501), (501, 524, 525, 502), (502, 525, 526, 503), (503, 526, 527, 504), (504, 527, 528, 505), (505, 528, 529, 506), (506, 529, 530, 507), (507, 530, 531, 508), (508, 531, 532, 509), (45, 46, 533, 510), (510, 533, 534, 511), (511, 534, 535, 512), (512, 535, 536, 513), (513, 536, 537, 514), (514, 537, 538, 515), (515, 538, 539, 516), (516, 539, 540, 517), (517, 540, 541, 518), (518, 541, 542, 519), (519, 542, 543, 520), (520, 543, 544, 521), (521, 544, 545, 522), (522, 545, 546, 523), (523, 546, 547, 524), (524, 547, 548, 525), (525, 548, 549, 526), (526, 549, 550, 527), (527, 550, 551, 528), (528, 551, 552, 529), (529, 552, 553, 530), (530, 553, 554, 531), (531, 554, 555, 532), (46, 47, 556, 533), (533, 556, 557, 534), (534, 557, 558, 535), (535, 558, 559, 536), (536, 559, 560, 537), (537, 560, 561, 538), (538, 561, 562, 539), (539, 562, 563, 540), (540, 563, 564, 541), (541, 564, 565, 542), (542, 565, 566, 543), (543, 566, 567, 544), (544, 567, 568, 545), (545, 568, 569, 546), (546, 569, 570, 547), (547, 570, 571, 548), (548, 571, 572, 549), (549, 572, 573, 550), (550, 573, 574, 551), (551, 574, 575, 552), (552, 575, 576, 553), (553, 576, 577, 554), (554, 577, 578, 555), (47, 48, 579, 556), (556, 579, 580, 557), (557, 580, 581, 558), (558, 581, 582, 559), (559, 582, 583, 560), (560, 583, 584, 561), (561, 584, 585, 562), (562, 585, 586, 563), (563, 586, 587, 564), (564, 587, 588, 565), (565, 588, 589, 566), (566, 589, 590, 567), (567, 590, 591, 568), (568, 591, 592, 569), (569, 592, 593, 570), (570, 593, 594, 571), (571, 594, 595, 572), (572, 595, 596, 573), (573, 596, 597, 574), (574, 597, 598, 575), (575, 598, 599, 576), (576, 599, 600, 577), (577, 600, 601, 578), (48, 49, 602, 579), (579, 602, 603, 580), (580, 603, 604, 581), (581, 604, 605, 582), (582, 605, 606, 583), (583, 606, 607, 584), (584, 607, 608, 585), (585, 608, 609, 586), (586, 609, 610, 587), (587, 610, 611, 588), (588, 611, 612, 589), (589, 612, 613, 590), (590, 613, 614, 591), (591, 614, 615, 592), (592, 615, 616, 593), (593, 616, 617, 594), (594, 617, 618, 595), (595, 618, 619, 596), (596, 619, 620, 597), (597, 620, 621, 598), (598, 621, 622, 599), (599, 622, 623, 600), (600, 623, 624, 601), (49, 1, 50, 602), (602, 50, 51, 603), (603, 51, 52, 604), (604, 52, 53, 605), (605, 53, 54, 606), (606, 54, 55, 607), (607, 55, 56, 608), (608, 56, 57, 609), (609, 57, 58, 610), (610, 58, 59, 611), (611, 59, 60, 612), (612, 60, 61, 613), (613, 61, 62, 614), (614, 62, 63, 615), (615, 63, 64, 616), (616, 64, 65, 617), (617, 65, 66, 618), (618, 66, 67, 619), (619, 67, 68, 620), (620, 68, 69, 621), (621, 69, 70, 622), (622, 70, 71, 623), (623, 71, 72, 624)])
_uv = me_plane.uv_layers.new(name='UVMap')
_uv.uv.foreach_set('vector', [0.9583, 0.9583, 1.0, 0.9583, 1.0, 1.0, 0.9583, 1.0, 0.0, 0.9583, 0.04167, 0.9583, 0.04167, 1.0, 0.0, 1.0, 0.04167, 0.9583, 0.08333, 0.9583, 0.08333, 1.0, 0.04167, 1.0, 0.08333, 0.9583, 0.125, 0.9583, 0.125, 1.0, 0.08333, 1.0, 0.125, 0.9583, 0.1667, 0.9583, 0.1667, 1.0, 0.125, 1.0, 0.1667, 0.9583, 0.2083, 0.9583, 0.2083, 1.0, 0.1667, 1.0, 0.2083, 0.9583, 0.25, 0.9583, 0.25, 1.0, 0.2083, 1.0, 0.25, 0.9583, 0.2917, 0.9583, 0.2917, 1.0, 0.25, 1.0, 0.2917, 0.9583, 0.3333, 0.9583, 0.3333, 1.0, 0.2917, 1.0, 0.3333, 0.9583, 0.375, 0.9583, 0.375, 1.0, 0.3333, 1.0, 0.375, 0.9583, 0.4167, 0.9583, 0.4167, 1.0, 0.375, 1.0, 0.4167, 0.9583, 0.4583, 0.9583, 0.4583, 1.0, 0.4167, 1.0, 0.4583, 0.9583, 0.5, 0.9583, 0.5, 1.0, 0.4583, 1.0, 0.5, 0.9583, 0.5417, 0.9583, 0.5417, 1.0, 0.5, 1.0, 0.5417, 0.9583, 0.5833, 0.9583, 0.5833, 1.0, 0.5417, 1.0, 0.5833, 0.9583, 0.625, 0.9583, 0.625, 1.0, 0.5833, 1.0, 0.625, 0.9583, 0.6667, 0.9583, 0.6667, 1.0, 0.625, 1.0, 0.6667, 0.9583, 0.7083, 0.9583, 0.7083, 1.0, 0.6667, 1.0, 0.7083, 0.9583, 0.75, 0.9583, 0.75, 1.0, 0.7083, 1.0, 0.75, 0.9583, 0.7917, 0.9583, 0.7917, 1.0, 0.75, 1.0, 0.7917, 0.9583, 0.8333, 0.9583, 0.8333, 1.0, 0.7917, 1.0, 0.8333, 0.9583, 0.875, 0.9583, 0.875, 1.0, 0.8333, 1.0, 0.875, 0.9583, 0.9167, 0.9583, 0.9167, 1.0, 0.875, 1.0, 0.9167, 0.9583, 0.9583, 0.9583, 0.9583, 1.0, 0.9167, 1.0, 0.0, 0.0, 0.04167, 0.0, 0.04167, 0.04167, 0.0, 0.04167, 0.0, 0.04167, 0.04167, 0.04167, 0.04167, 0.08333, 0.0, 0.08333, 0.0, 0.08333, 0.04167, 0.08333, 0.04167, 0.125, 0.0, 0.125, 0.0, 0.125, 0.04167, 0.125, 0.04167, 0.1667, 0.0, 0.1667, 0.0, 0.1667, 0.04167, 0.1667, 0.04167, 0.2083, 0.0, 0.2083, 0.0, 0.2083, 0.04167, 0.2083, 0.04167, 0.25, 0.0, 0.25, 0.0, 0.25, 0.04167, 0.25, 0.04167, 0.2917, 0.0, 0.2917, 0.0, 0.2917, 0.04167, 0.2917, 0.04167, 0.3333, 0.0, 0.3333, 0.0, 0.3333, 0.04167, 0.3333, 0.04167, 0.375, 0.0, 0.375, 0.0, 0.375, 0.04167, 0.375, 0.04167, 0.4167, 0.0, 0.4167, 0.0, 0.4167, 0.04167, 0.4167, 0.04167, 0.4583, 0.0, 0.4583, 0.0, 0.4583, 0.04167, 0.4583, 0.04167, 0.5, 0.0, 0.5, 0.0, 0.5, 0.04167, 0.5, 0.04167, 0.5417, 0.0, 0.5417, 0.0, 0.5417, 0.04167, 0.5417, 0.04167, 0.5833, 0.0, 0.5833, 0.0, 0.5833, 0.04167, 0.5833, 0.04167, 0.625, 0.0, 0.625, 0.0, 0.625, 0.04167, 0.625, 0.04167, 0.6667, 0.0, 0.6667, 0.0, 0.6667, 0.04167, 0.6667, 0.04167, 0.7083, 0.0, 0.7083, 0.0, 0.7083, 0.04167, 0.7083, 0.04167, 0.75, 0.0, 0.75, 0.0, 0.75, 0.04167, 0.75, 0.04167, 0.7917, 0.0, 0.7917, 0.0, 0.7917, 0.04167, 0.7917, 0.04167, 0.8333, 0.0, 0.8333, 0.0, 0.8333, 0.04167, 0.8333, 0.04167, 0.875, 0.0, 0.875, 0.0, 0.875, 0.04167, 0.875, 0.04167, 0.9167, 0.0, 0.9167, 0.0, 0.9167, 0.04167, 0.9167, 0.04167, 0.9583, 0.0, 0.9583, 0.04167, 0.0, 0.08333, 0.0, 0.08333, 0.04167, 0.04167, 0.04167, 0.04167, 0.04167, 0.08333, 0.04167, 0.08333, 0.08333, 0.04167, 0.08333, 0.04167, 0.08333, 0.08333, 0.08333, 0.08333, 0.125, 0.04167, 0.125, 0.04167, 0.125, 0.08333, 0.125, 0.08333, 0.1667, 0.04167, 0.1667, 0.04167, 0.1667, 0.08333, 0.1667, 0.08333, 0.2083, 0.04167, 0.2083, 0.04167, 0.2083, 0.08333, 0.2083, 0.08333, 0.25, 0.04167, 0.25, 0.04167, 0.25, 0.08333, 0.25, 0.08333, 0.2917, 0.04167, 0.2917, 0.04167, 0.2917, 0.08333, 0.2917, 0.08333, 0.3333, 0.04167, 0.3333, 0.04167, 0.3333, 0.08333, 0.3333, 0.08333, 0.375, 0.04167, 0.375, 0.04167, 0.375, 0.08333, 0.375, 0.08333, 0.4167, 0.04167, 0.4167, 0.04167, 0.4167, 0.08333, 0.4167, 0.08333, 0.4583, 0.04167, 0.4583, 0.04167, 0.4583, 0.08333, 0.4583, 0.08333, 0.5, 0.04167, 0.5, 0.04167, 0.5, 0.08333, 0.5, 0.08333, 0.5417, 0.04167, 0.5417, 0.04167, 0.5417, 0.08333, 0.5417, 0.08333, 0.5833, 0.04167, 0.5833, 0.04167, 0.5833, 0.08333, 0.5833, 0.08333, 0.625, 0.04167, 0.625, 0.04167, 0.625, 0.08333, 0.625, 0.08333, 0.6667, 0.04167, 0.6667, 0.04167, 0.6667, 0.08333, 0.6667, 0.08333, 0.7083, 0.04167, 0.7083, 0.04167, 0.7083, 0.08333, 0.7083, 0.08333, 0.75, 0.04167, 0.75, 0.04167, 0.75, 0.08333, 0.75, 0.08333, 0.7917, 0.04167, 0.7917, 0.04167, 0.7917, 0.08333, 0.7917, 0.08333, 0.8333, 0.04167, 0.8333, 0.04167, 0.8333, 0.08333, 0.8333, 0.08333, 0.875, 0.04167, 0.875, 0.04167, 0.875, 0.08333, 0.875, 0.08333, 0.9167, 0.04167, 0.9167, 0.04167, 0.9167, 0.08333, 0.9167, 0.08333, 0.9583, 0.04167, 0.9583, 0.08333, 0.0, 0.125, 0.0, 0.125, 0.04167, 0.08333, 0.04167, 0.08333, 0.04167, 0.125, 0.04167, 0.125, 0.08333, 0.08333, 0.08333, 0.08333, 0.08333, 0.125, 0.08333, 0.125, 0.125, 0.08333, 0.125, 0.08333, 0.125, 0.125, 0.125, 0.125, 0.1667, 0.08333, 0.1667, 0.08333, 0.1667, 0.125, 0.1667, 0.125, 0.2083, 0.08333, 0.2083, 0.08333, 0.2083, 0.125, 0.2083, 0.125, 0.25, 0.08333, 0.25, 0.08333, 0.25, 0.125, 0.25, 0.125, 0.2917, 0.08333, 0.2917, 0.08333, 0.2917, 0.125, 0.2917, 0.125, 0.3333, 0.08333, 0.3333, 0.08333, 0.3333, 0.125, 0.3333, 0.125, 0.375, 0.08333, 0.375, 0.08333, 0.375, 0.125, 0.375, 0.125, 0.4167, 0.08333, 0.4167, 0.08333, 0.4167, 0.125, 0.4167, 0.125, 0.4583, 0.08333, 0.4583, 0.08333, 0.4583, 0.125, 0.4583, 0.125, 0.5, 0.08333, 0.5, 0.08333, 0.5, 0.125, 0.5, 0.125, 0.5417, 0.08333, 0.5417, 0.08333, 0.5417, 0.125, 0.5417, 0.125, 0.5833, 0.08333, 0.5833, 0.08333, 0.5833, 0.125, 0.5833, 0.125, 0.625, 0.08333, 0.625, 0.08333, 0.625, 0.125, 0.625, 0.125, 0.6667, 0.08333, 0.6667, 0.08333, 0.6667, 0.125, 0.6667, 0.125, 0.7083, 0.08333, 0.7083, 0.08333, 0.7083, 0.125, 0.7083, 0.125, 0.75, 0.08333, 0.75, 0.08333, 0.75, 0.125, 0.75, 0.125, 0.7917, 0.08333, 0.7917, 0.08333, 0.7917, 0.125, 0.7917, 0.125, 0.8333, 0.08333, 0.8333, 0.08333, 0.8333, 0.125, 0.8333, 0.125, 0.875, 0.08333, 0.875, 0.08333, 0.875, 0.125, 0.875, 0.125, 0.9167, 0.08333, 0.9167, 0.08333, 0.9167, 0.125, 0.9167, 0.125, 0.9583, 0.08333, 0.9583, 0.125, 0.0, 0.1667, 0.0, 0.1667, 0.04167, 0.125, 0.04167, 0.125, 0.04167, 0.1667, 0.04167, 0.1667, 0.08333, 0.125, 0.08333, 0.125, 0.08333, 0.1667, 0.08333, 0.1667, 0.125, 0.125, 0.125, 0.125, 0.125, 0.1667, 0.125, 0.1667, 0.1667, 0.125, 0.1667, 0.125, 0.1667, 0.1667, 0.1667, 0.1667, 0.2083, 0.125, 0.2083, 0.125, 0.2083, 0.1667, 0.2083, 0.1667, 0.25, 0.125, 0.25, 0.125, 0.25, 0.1667, 0.25, 0.1667, 0.2917, 0.125, 0.2917, 0.125, 0.2917, 0.1667, 0.2917, 0.1667, 0.3333, 0.125, 0.3333, 0.125, 0.3333, 0.1667, 0.3333, 0.1667, 0.375, 0.125, 0.375, 0.125, 0.375, 0.1667, 0.375, 0.1667, 0.4167, 0.125, 0.4167, 0.125, 0.4167, 0.1667, 0.4167, 0.1667, 0.4583, 0.125, 0.4583, 0.125, 0.4583, 0.1667, 0.4583, 0.1667, 0.5, 0.125, 0.5, 0.125, 0.5, 0.1667, 0.5, 0.1667, 0.5417, 0.125, 0.5417, 0.125, 0.5417, 0.1667, 0.5417, 0.1667, 0.5833, 0.125, 0.5833, 0.125, 0.5833, 0.1667, 0.5833, 0.1667, 0.625, 0.125, 0.625, 0.125, 0.625, 0.1667, 0.625, 0.1667, 0.6667, 0.125, 0.6667, 0.125, 0.6667, 0.1667, 0.6667, 0.1667, 0.7083, 0.125, 0.7083, 0.125, 0.7083, 0.1667, 0.7083, 0.1667, 0.75, 0.125, 0.75, 0.125, 0.75, 0.1667, 0.75, 0.1667, 0.7917, 0.125, 0.7917, 0.125, 0.7917, 0.1667, 0.7917, 0.1667, 0.8333, 0.125, 0.8333, 0.125, 0.8333, 0.1667, 0.8333, 0.1667, 0.875, 0.125, 0.875, 0.125, 0.875, 0.1667, 0.875, 0.1667, 0.9167, 0.125, 0.9167, 0.125, 0.9167, 0.1667, 0.9167, 0.1667, 0.9583, 0.125, 0.9583, 0.1667, 0.0, 0.2083, 0.0, 0.2083, 0.04167, 0.1667, 0.04167, 0.1667, 0.04167, 0.2083, 0.04167, 0.2083, 0.08333, 0.1667, 0.08333, 0.1667, 0.08333, 0.2083, 0.08333, 0.2083, 0.125, 0.1667, 0.125, 0.1667, 0.125, 0.2083, 0.125, 0.2083, 0.1667, 0.1667, 0.1667, 0.1667, 0.1667, 0.2083, 0.1667, 0.2083, 0.2083, 0.1667, 0.2083, 0.1667, 0.2083, 0.2083, 0.2083, 0.2083, 0.25, 0.1667, 0.25, 0.1667, 0.25, 0.2083, 0.25, 0.2083, 0.2917, 0.1667, 0.2917, 0.1667, 0.2917, 0.2083, 0.2917, 0.2083, 0.3333, 0.1667, 0.3333, 0.1667, 0.3333, 0.2083, 0.3333, 0.2083, 0.375, 0.1667, 0.375, 0.1667, 0.375, 0.2083, 0.375, 0.2083, 0.4167, 0.1667, 0.4167, 0.1667, 0.4167, 0.2083, 0.4167, 0.2083, 0.4583, 0.1667, 0.4583, 0.1667, 0.4583, 0.2083, 0.4583, 0.2083, 0.5, 0.1667, 0.5, 0.1667, 0.5, 0.2083, 0.5, 0.2083, 0.5417, 0.1667, 0.5417, 0.1667, 0.5417, 0.2083, 0.5417, 0.2083, 0.5833, 0.1667, 0.5833, 0.1667, 0.5833, 0.2083, 0.5833, 0.2083, 0.625, 0.1667, 0.625, 0.1667, 0.625, 0.2083, 0.625, 0.2083, 0.6667, 0.1667, 0.6667, 0.1667, 0.6667, 0.2083, 0.6667, 0.2083, 0.7083, 0.1667, 0.7083, 0.1667, 0.7083, 0.2083, 0.7083, 0.2083, 0.75, 0.1667, 0.75, 0.1667, 0.75, 0.2083, 0.75, 0.2083, 0.7917, 0.1667, 0.7917, 0.1667, 0.7917, 0.2083, 0.7917, 0.2083, 0.8333, 0.1667, 0.8333, 0.1667, 0.8333, 0.2083, 0.8333, 0.2083, 0.875, 0.1667, 0.875, 0.1667, 0.875, 0.2083, 0.875, 0.2083, 0.9167, 0.1667, 0.9167, 0.1667, 0.9167, 0.2083, 0.9167, 0.2083, 0.9583, 0.1667, 0.9583, 0.2083, 0.0, 0.25, 0.0, 0.25, 0.04167, 0.2083, 0.04167, 0.2083, 0.04167, 0.25, 0.04167, 0.25, 0.08333, 0.2083, 0.08333, 0.2083, 0.08333, 0.25, 0.08333, 0.25, 0.125, 0.2083, 0.125, 0.2083, 0.125, 0.25, 0.125, 0.25, 0.1667, 0.2083, 0.1667, 0.2083, 0.1667, 0.25, 0.1667, 0.25, 0.2083, 0.2083, 0.2083, 0.2083, 0.2083, 0.25, 0.2083, 0.25, 0.25, 0.2083, 0.25, 0.2083, 0.25, 0.25, 0.25, 0.25, 0.2917, 0.2083, 0.2917, 0.2083, 0.2917, 0.25, 0.2917, 0.25, 0.3333, 0.2083, 0.3333, 0.2083, 0.3333, 0.25, 0.3333, 0.25, 0.375, 0.2083, 0.375, 0.2083, 0.375, 0.25, 0.375, 0.25, 0.4167, 0.2083, 0.4167, 0.2083, 0.4167, 0.25, 0.4167, 0.25, 0.4583, 0.2083, 0.4583, 0.2083, 0.4583, 0.25, 0.4583, 0.25, 0.5, 0.2083, 0.5, 0.2083, 0.5, 0.25, 0.5, 0.25, 0.5417, 0.2083, 0.5417, 0.2083, 0.5417, 0.25, 0.5417, 0.25, 0.5833, 0.2083, 0.5833, 0.2083, 0.5833, 0.25, 0.5833, 0.25, 0.625, 0.2083, 0.625, 0.2083, 0.625, 0.25, 0.625, 0.25, 0.6667, 0.2083, 0.6667, 0.2083, 0.6667, 0.25, 0.6667, 0.25, 0.7083, 0.2083, 0.7083, 0.2083, 0.7083, 0.25, 0.7083, 0.25, 0.75, 0.2083, 0.75, 0.2083, 0.75, 0.25, 0.75, 0.25, 0.7917, 0.2083, 0.7917, 0.2083, 0.7917, 0.25, 0.7917, 0.25, 0.8333, 0.2083, 0.8333, 0.2083, 0.8333, 0.25, 0.8333, 0.25, 0.875, 0.2083, 0.875, 0.2083, 0.875, 0.25, 0.875, 0.25, 0.9167, 0.2083, 0.9167, 0.2083, 0.9167, 0.25, 0.9167, 0.25, 0.9583, 0.2083, 0.9583, 0.25, 0.0, 0.2917, 0.0, 0.2917, 0.04167, 0.25, 0.04167, 0.25, 0.04167, 0.2917, 0.04167, 0.2917, 0.08333, 0.25, 0.08333, 0.25, 0.08333, 0.2917, 0.08333, 0.2917, 0.125, 0.25, 0.125, 0.25, 0.125, 0.2917, 0.125, 0.2917, 0.1667, 0.25, 0.1667, 0.25, 0.1667, 0.2917, 0.1667, 0.2917, 0.2083, 0.25, 0.2083, 0.25, 0.2083, 0.2917, 0.2083, 0.2917, 0.25, 0.25, 0.25, 0.25, 0.25, 0.2917, 0.25, 0.2917, 0.2917, 0.25, 0.2917, 0.25, 0.2917, 0.2917, 0.2917, 0.2917, 0.3333, 0.25, 0.3333, 0.25, 0.3333, 0.2917, 0.3333, 0.2917, 0.375, 0.25, 0.375, 0.25, 0.375, 0.2917, 0.375, 0.2917, 0.4167, 0.25, 0.4167, 0.25, 0.4167, 0.2917, 0.4167, 0.2917, 0.4583, 0.25, 0.4583, 0.25, 0.4583, 0.2917, 0.4583, 0.2917, 0.5, 0.25, 0.5, 0.25, 0.5, 0.2917, 0.5, 0.2917, 0.5417, 0.25, 0.5417, 0.25, 0.5417, 0.2917, 0.5417, 0.2917, 0.5833, 0.25, 0.5833, 0.25, 0.5833, 0.2917, 0.5833, 0.2917, 0.625, 0.25, 0.625, 0.25, 0.625, 0.2917, 0.625, 0.2917, 0.6667, 0.25, 0.6667, 0.25, 0.6667, 0.2917, 0.6667, 0.2917, 0.7083, 0.25, 0.7083, 0.25, 0.7083, 0.2917, 0.7083, 0.2917, 0.75, 0.25, 0.75, 0.25, 0.75, 0.2917, 0.75, 0.2917, 0.7917, 0.25, 0.7917, 0.25, 0.7917, 0.2917, 0.7917, 0.2917, 0.8333, 0.25, 0.8333, 0.25, 0.8333, 0.2917, 0.8333, 0.2917, 0.875, 0.25, 0.875, 0.25, 0.875, 0.2917, 0.875, 0.2917, 0.9167, 0.25, 0.9167, 0.25, 0.9167, 0.2917, 0.9167, 0.2917, 0.9583, 0.25, 0.9583, 0.2917, 0.0, 0.3333, 0.0, 0.3333, 0.04167, 0.2917, 0.04167, 0.2917, 0.04167, 0.3333, 0.04167, 0.3333, 0.08333, 0.2917, 0.08333, 0.2917, 0.08333, 0.3333, 0.08333, 0.3333, 0.125, 0.2917, 0.125, 0.2917, 0.125, 0.3333, 0.125, 0.3333, 0.1667, 0.2917, 0.1667, 0.2917, 0.1667, 0.3333, 0.1667, 0.3333, 0.2083, 0.2917, 0.2083, 0.2917, 0.2083, 0.3333, 0.2083, 0.3333, 0.25, 0.2917, 0.25, 0.2917, 0.25, 0.3333, 0.25, 0.3333, 0.2917, 0.2917, 0.2917, 0.2917, 0.2917, 0.3333, 0.2917, 0.3333, 0.3333, 0.2917, 0.3333, 0.2917, 0.3333, 0.3333, 0.3333, 0.3333, 0.375, 0.2917, 0.375, 0.2917, 0.375, 0.3333, 0.375, 0.3333, 0.4167, 0.2917, 0.4167, 0.2917, 0.4167, 0.3333, 0.4167, 0.3333, 0.4583, 0.2917, 0.4583, 0.2917, 0.4583, 0.3333, 0.4583, 0.3333, 0.5, 0.2917, 0.5, 0.2917, 0.5, 0.3333, 0.5, 0.3333, 0.5417, 0.2917, 0.5417, 0.2917, 0.5417, 0.3333, 0.5417, 0.3333, 0.5833, 0.2917, 0.5833, 0.2917, 0.5833, 0.3333, 0.5833, 0.3333, 0.625, 0.2917, 0.625, 0.2917, 0.625, 0.3333, 0.625, 0.3333, 0.6667, 0.2917, 0.6667, 0.2917, 0.6667, 0.3333, 0.6667, 0.3333, 0.7083, 0.2917, 0.7083, 0.2917, 0.7083, 0.3333, 0.7083, 0.3333, 0.75, 0.2917, 0.75, 0.2917, 0.75, 0.3333, 0.75, 0.3333, 0.7917, 0.2917, 0.7917, 0.2917, 0.7917, 0.3333, 0.7917, 0.3333, 0.8333, 0.2917, 0.8333, 0.2917, 0.8333, 0.3333, 0.8333, 0.3333, 0.875, 0.2917, 0.875, 0.2917, 0.875, 0.3333, 0.875, 0.3333, 0.9167, 0.2917, 0.9167, 0.2917, 0.9167, 0.3333, 0.9167, 0.3333, 0.9583, 0.2917, 0.9583, 0.3333, 0.0, 0.375, 0.0, 0.375, 0.04167, 0.3333, 0.04167, 0.3333, 0.04167, 0.375, 0.04167, 0.375, 0.08333, 0.3333, 0.08333, 0.3333, 0.08333, 0.375, 0.08333, 0.375, 0.125, 0.3333, 0.125, 0.3333, 0.125, 0.375, 0.125, 0.375, 0.1667, 0.3333, 0.1667, 0.3333, 0.1667, 0.375, 0.1667, 0.375, 0.2083, 0.3333, 0.2083, 0.3333, 0.2083, 0.375, 0.2083, 0.375, 0.25, 0.3333, 0.25, 0.3333, 0.25, 0.375, 0.25, 0.375, 0.2917, 0.3333, 0.2917, 0.3333, 0.2917, 0.375, 0.2917, 0.375, 0.3333, 0.3333, 0.3333, 0.3333, 0.3333, 0.375, 0.3333, 0.375, 0.375, 0.3333, 0.375, 0.3333, 0.375, 0.375, 0.375, 0.375, 0.4167, 0.3333, 0.4167, 0.3333, 0.4167, 0.375, 0.4167, 0.375, 0.4583, 0.3333, 0.4583, 0.3333, 0.4583, 0.375, 0.4583, 0.375, 0.5, 0.3333, 0.5, 0.3333, 0.5, 0.375, 0.5, 0.375, 0.5417, 0.3333, 0.5417, 0.3333, 0.5417, 0.375, 0.5417, 0.375, 0.5833, 0.3333, 0.5833, 0.3333, 0.5833, 0.375, 0.5833, 0.375, 0.625, 0.3333, 0.625, 0.3333, 0.625, 0.375, 0.625, 0.375, 0.6667, 0.3333, 0.6667, 0.3333, 0.6667, 0.375, 0.6667, 0.375, 0.7083, 0.3333, 0.7083, 0.3333, 0.7083, 0.375, 0.7083, 0.375, 0.75, 0.3333, 0.75, 0.3333, 0.75, 0.375, 0.75, 0.375, 0.7917, 0.3333, 0.7917, 0.3333, 0.7917, 0.375, 0.7917, 0.375, 0.8333, 0.3333, 0.8333, 0.3333, 0.8333, 0.375, 0.8333, 0.375, 0.875, 0.3333, 0.875, 0.3333, 0.875, 0.375, 0.875, 0.375, 0.9167, 0.3333, 0.9167, 0.3333, 0.9167, 0.375, 0.9167, 0.375, 0.9583, 0.3333, 0.9583, 0.375, 0.0, 0.4167, 0.0, 0.4167, 0.04167, 0.375, 0.04167, 0.375, 0.04167, 0.4167, 0.04167, 0.4167, 0.08333, 0.375, 0.08333, 0.375, 0.08333, 0.4167, 0.08333, 0.4167, 0.125, 0.375, 0.125, 0.375, 0.125, 0.4167, 0.125, 0.4167, 0.1667, 0.375, 0.1667, 0.375, 0.1667, 0.4167, 0.1667, 0.4167, 0.2083, 0.375, 0.2083, 0.375, 0.2083, 0.4167, 0.2083, 0.4167, 0.25, 0.375, 0.25, 0.375, 0.25, 0.4167, 0.25, 0.4167, 0.2917, 0.375, 0.2917, 0.375, 0.2917, 0.4167, 0.2917, 0.4167, 0.3333, 0.375, 0.3333, 0.375, 0.3333, 0.4167, 0.3333, 0.4167, 0.375, 0.375, 0.375, 0.375, 0.375, 0.4167, 0.375, 0.4167, 0.4167, 0.375, 0.4167, 0.375, 0.4167, 0.4167, 0.4167, 0.4167, 0.4583, 0.375, 0.4583, 0.375, 0.4583, 0.4167, 0.4583, 0.4167, 0.5, 0.375, 0.5, 0.375, 0.5, 0.4167, 0.5, 0.4167, 0.5417, 0.375, 0.5417, 0.375, 0.5417, 0.4167, 0.5417, 0.4167, 0.5833, 0.375, 0.5833, 0.375, 0.5833, 0.4167, 0.5833, 0.4167, 0.625, 0.375, 0.625, 0.375, 0.625, 0.4167, 0.625, 0.4167, 0.6667, 0.375, 0.6667, 0.375, 0.6667, 0.4167, 0.6667, 0.4167, 0.7083, 0.375, 0.7083, 0.375, 0.7083, 0.4167, 0.7083, 0.4167, 0.75, 0.375, 0.75, 0.375, 0.75, 0.4167, 0.75, 0.4167, 0.7917, 0.375, 0.7917, 0.375, 0.7917, 0.4167, 0.7917, 0.4167, 0.8333, 0.375, 0.8333, 0.375, 0.8333, 0.4167, 0.8333, 0.4167, 0.875, 0.375, 0.875, 0.375, 0.875, 0.4167, 0.875, 0.4167, 0.9167, 0.375, 0.9167, 0.375, 0.9167, 0.4167, 0.9167, 0.4167, 0.9583, 0.375, 0.9583, 0.4167, 0.0, 0.4583, 0.0, 0.4583, 0.04167, 0.4167, 0.04167, 0.4167, 0.04167, 0.4583, 0.04167, 0.4583, 0.08333, 0.4167, 0.08333, 0.4167, 0.08333, 0.4583, 0.08333, 0.4583, 0.125, 0.4167, 0.125, 0.4167, 0.125, 0.4583, 0.125, 0.4583, 0.1667, 0.4167, 0.1667, 0.4167, 0.1667, 0.4583, 0.1667, 0.4583, 0.2083, 0.4167, 0.2083, 0.4167, 0.2083, 0.4583, 0.2083, 0.4583, 0.25, 0.4167, 0.25, 0.4167, 0.25, 0.4583, 0.25, 0.4583, 0.2917, 0.4167, 0.2917, 0.4167, 0.2917, 0.4583, 0.2917, 0.4583, 0.3333, 0.4167, 0.3333, 0.4167, 0.3333, 0.4583, 0.3333, 0.4583, 0.375, 0.4167, 0.375, 0.4167, 0.375, 0.4583, 0.375, 0.4583, 0.4167, 0.4167, 0.4167, 0.4167, 0.4167, 0.4583, 0.4167, 0.4583, 0.4583, 0.4167, 0.4583, 0.4167, 0.4583, 0.4583, 0.4583, 0.4583, 0.5, 0.4167, 0.5, 0.4167, 0.5, 0.4583, 0.5, 0.4583, 0.5417, 0.4167, 0.5417, 0.4167, 0.5417, 0.4583, 0.5417, 0.4583, 0.5833, 0.4167, 0.5833, 0.4167, 0.5833, 0.4583, 0.5833, 0.4583, 0.625, 0.4167, 0.625, 0.4167, 0.625, 0.4583, 0.625, 0.4583, 0.6667, 0.4167, 0.6667, 0.4167, 0.6667, 0.4583, 0.6667, 0.4583, 0.7083, 0.4167, 0.7083, 0.4167, 0.7083, 0.4583, 0.7083, 0.4583, 0.75, 0.4167, 0.75, 0.4167, 0.75, 0.4583, 0.75, 0.4583, 0.7917, 0.4167, 0.7917, 0.4167, 0.7917, 0.4583, 0.7917, 0.4583, 0.8333, 0.4167, 0.8333, 0.4167, 0.8333, 0.4583, 0.8333, 0.4583, 0.875, 0.4167, 0.875, 0.4167, 0.875, 0.4583, 0.875, 0.4583, 0.9167, 0.4167, 0.9167, 0.4167, 0.9167, 0.4583, 0.9167, 0.4583, 0.9583, 0.4167, 0.9583, 0.4583, 0.0, 0.5, 0.0, 0.5, 0.04167, 0.4583, 0.04167, 0.4583, 0.04167, 0.5, 0.04167, 0.5, 0.08333, 0.4583, 0.08333, 0.4583, 0.08333, 0.5, 0.08333, 0.5, 0.125, 0.4583, 0.125, 0.4583, 0.125, 0.5, 0.125, 0.5, 0.1667, 0.4583, 0.1667, 0.4583, 0.1667, 0.5, 0.1667, 0.5, 0.2083, 0.4583, 0.2083, 0.4583, 0.2083, 0.5, 0.2083, 0.5, 0.25, 0.4583, 0.25, 0.4583, 0.25, 0.5, 0.25, 0.5, 0.2917, 0.4583, 0.2917, 0.4583, 0.2917, 0.5, 0.2917, 0.5, 0.3333, 0.4583, 0.3333, 0.4583, 0.3333, 0.5, 0.3333, 0.5, 0.375, 0.4583, 0.375, 0.4583, 0.375, 0.5, 0.375, 0.5, 0.4167, 0.4583, 0.4167, 0.4583, 0.4167, 0.5, 0.4167, 0.5, 0.4583, 0.4583, 0.4583, 0.4583, 0.4583, 0.5, 0.4583, 0.5, 0.5, 0.4583, 0.5, 0.4583, 0.5, 0.5, 0.5, 0.5, 0.5417, 0.4583, 0.5417, 0.4583, 0.5417, 0.5, 0.5417, 0.5, 0.5833, 0.4583, 0.5833, 0.4583, 0.5833, 0.5, 0.5833, 0.5, 0.625, 0.4583, 0.625, 0.4583, 0.625, 0.5, 0.625, 0.5, 0.6667, 0.4583, 0.6667, 0.4583, 0.6667, 0.5, 0.6667, 0.5, 0.7083, 0.4583, 0.7083, 0.4583, 0.7083, 0.5, 0.7083, 0.5, 0.75, 0.4583, 0.75, 0.4583, 0.75, 0.5, 0.75, 0.5, 0.7917, 0.4583, 0.7917, 0.4583, 0.7917, 0.5, 0.7917, 0.5, 0.8333, 0.4583, 0.8333, 0.4583, 0.8333, 0.5, 0.8333, 0.5, 0.875, 0.4583, 0.875, 0.4583, 0.875, 0.5, 0.875, 0.5, 0.9167, 0.4583, 0.9167, 0.4583, 0.9167, 0.5, 0.9167, 0.5, 0.9583, 0.4583, 0.9583, 0.5, 0.0, 0.5417, 0.0, 0.5417, 0.04167, 0.5, 0.04167, 0.5, 0.04167, 0.5417, 0.04167, 0.5417, 0.08333, 0.5, 0.08333, 0.5, 0.08333, 0.5417, 0.08333, 0.5417, 0.125, 0.5, 0.125, 0.5, 0.125, 0.5417, 0.125, 0.5417, 0.1667, 0.5, 0.1667, 0.5, 0.1667, 0.5417, 0.1667, 0.5417, 0.2083, 0.5, 0.2083, 0.5, 0.2083, 0.5417, 0.2083, 0.5417, 0.25, 0.5, 0.25, 0.5, 0.25, 0.5417, 0.25, 0.5417, 0.2917, 0.5, 0.2917, 0.5, 0.2917, 0.5417, 0.2917, 0.5417, 0.3333, 0.5, 0.3333, 0.5, 0.3333, 0.5417, 0.3333, 0.5417, 0.375, 0.5, 0.375, 0.5, 0.375, 0.5417, 0.375, 0.5417, 0.4167, 0.5, 0.4167, 0.5, 0.4167, 0.5417, 0.4167, 0.5417, 0.4583, 0.5, 0.4583, 0.5, 0.4583, 0.5417, 0.4583, 0.5417, 0.5, 0.5, 0.5, 0.5, 0.5, 0.5417, 0.5, 0.5417, 0.5417, 0.5, 0.5417, 0.5, 0.5417, 0.5417, 0.5417, 0.5417, 0.5833, 0.5, 0.5833, 0.5, 0.5833, 0.5417, 0.5833, 0.5417, 0.625, 0.5, 0.625, 0.5, 0.625, 0.5417, 0.625, 0.5417, 0.6667, 0.5, 0.6667, 0.5, 0.6667, 0.5417, 0.6667, 0.5417, 0.7083, 0.5, 0.7083, 0.5, 0.7083, 0.5417, 0.7083, 0.5417, 0.75, 0.5, 0.75, 0.5, 0.75, 0.5417, 0.75, 0.5417, 0.7917, 0.5, 0.7917, 0.5, 0.7917, 0.5417, 0.7917, 0.5417, 0.8333, 0.5, 0.8333, 0.5, 0.8333, 0.5417, 0.8333, 0.5417, 0.875, 0.5, 0.875, 0.5, 0.875, 0.5417, 0.875, 0.5417, 0.9167, 0.5, 0.9167, 0.5, 0.9167, 0.5417, 0.9167, 0.5417, 0.9583, 0.5, 0.9583, 0.5417, 0.0, 0.5833, 0.0, 0.5833, 0.04167, 0.5417, 0.04167, 0.5417, 0.04167, 0.5833, 0.04167, 0.5833, 0.08333, 0.5417, 0.08333, 0.5417, 0.08333, 0.5833, 0.08333, 0.5833, 0.125, 0.5417, 0.125, 0.5417, 0.125, 0.5833, 0.125, 0.5833, 0.1667, 0.5417, 0.1667, 0.5417, 0.1667, 0.5833, 0.1667, 0.5833, 0.2083, 0.5417, 0.2083, 0.5417, 0.2083, 0.5833, 0.2083, 0.5833, 0.25, 0.5417, 0.25, 0.5417, 0.25, 0.5833, 0.25, 0.5833, 0.2917, 0.5417, 0.2917, 0.5417, 0.2917, 0.5833, 0.2917, 0.5833, 0.3333, 0.5417, 0.3333, 0.5417, 0.3333, 0.5833, 0.3333, 0.5833, 0.375, 0.5417, 0.375, 0.5417, 0.375, 0.5833, 0.375, 0.5833, 0.4167, 0.5417, 0.4167, 0.5417, 0.4167, 0.5833, 0.4167, 0.5833, 0.4583, 0.5417, 0.4583, 0.5417, 0.4583, 0.5833, 0.4583, 0.5833, 0.5, 0.5417, 0.5, 0.5417, 0.5, 0.5833, 0.5, 0.5833, 0.5417, 0.5417, 0.5417, 0.5417, 0.5417, 0.5833, 0.5417, 0.5833, 0.5833, 0.5417, 0.5833, 0.5417, 0.5833, 0.5833, 0.5833, 0.5833, 0.625, 0.5417, 0.625, 0.5417, 0.625, 0.5833, 0.625, 0.5833, 0.6667, 0.5417, 0.6667, 0.5417, 0.6667, 0.5833, 0.6667, 0.5833, 0.7083, 0.5417, 0.7083, 0.5417, 0.7083, 0.5833, 0.7083, 0.5833, 0.75, 0.5417, 0.75, 0.5417, 0.75, 0.5833, 0.75, 0.5833, 0.7917, 0.5417, 0.7917, 0.5417, 0.7917, 0.5833, 0.7917, 0.5833, 0.8333, 0.5417, 0.8333, 0.5417, 0.8333, 0.5833, 0.8333, 0.5833, 0.875, 0.5417, 0.875, 0.5417, 0.875, 0.5833, 0.875, 0.5833, 0.9167, 0.5417, 0.9167, 0.5417, 0.9167, 0.5833, 0.9167, 0.5833, 0.9583, 0.5417, 0.9583, 0.5833, 0.0, 0.625, 0.0, 0.625, 0.04167, 0.5833, 0.04167, 0.5833, 0.04167, 0.625, 0.04167, 0.625, 0.08333, 0.5833, 0.08333, 0.5833, 0.08333, 0.625, 0.08333, 0.625, 0.125, 0.5833, 0.125, 0.5833, 0.125, 0.625, 0.125, 0.625, 0.1667, 0.5833, 0.1667, 0.5833, 0.1667, 0.625, 0.1667, 0.625, 0.2083, 0.5833, 0.2083, 0.5833, 0.2083, 0.625, 0.2083, 0.625, 0.25, 0.5833, 0.25, 0.5833, 0.25, 0.625, 0.25, 0.625, 0.2917, 0.5833, 0.2917, 0.5833, 0.2917, 0.625, 0.2917, 0.625, 0.3333, 0.5833, 0.3333, 0.5833, 0.3333, 0.625, 0.3333, 0.625, 0.375, 0.5833, 0.375, 0.5833, 0.375, 0.625, 0.375, 0.625, 0.4167, 0.5833, 0.4167, 0.5833, 0.4167, 0.625, 0.4167, 0.625, 0.4583, 0.5833, 0.4583, 0.5833, 0.4583, 0.625, 0.4583, 0.625, 0.5, 0.5833, 0.5, 0.5833, 0.5, 0.625, 0.5, 0.625, 0.5417, 0.5833, 0.5417, 0.5833, 0.5417, 0.625, 0.5417, 0.625, 0.5833, 0.5833, 0.5833, 0.5833, 0.5833, 0.625, 0.5833, 0.625, 0.625, 0.5833, 0.625, 0.5833, 0.625, 0.625, 0.625, 0.625, 0.6667, 0.5833, 0.6667, 0.5833, 0.6667, 0.625, 0.6667, 0.625, 0.7083, 0.5833, 0.7083, 0.5833, 0.7083, 0.625, 0.7083, 0.625, 0.75, 0.5833, 0.75, 0.5833, 0.75, 0.625, 0.75, 0.625, 0.7917, 0.5833, 0.7917, 0.5833, 0.7917, 0.625, 0.7917, 0.625, 0.8333, 0.5833, 0.8333, 0.5833, 0.8333, 0.625, 0.8333, 0.625, 0.875, 0.5833, 0.875, 0.5833, 0.875, 0.625, 0.875, 0.625, 0.9167, 0.5833, 0.9167, 0.5833, 0.9167, 0.625, 0.9167, 0.625, 0.9583, 0.5833, 0.9583, 0.625, 0.0, 0.6667, 0.0, 0.6667, 0.04167, 0.625, 0.04167, 0.625, 0.04167, 0.6667, 0.04167, 0.6667, 0.08333, 0.625, 0.08333, 0.625, 0.08333, 0.6667, 0.08333, 0.6667, 0.125, 0.625, 0.125, 0.625, 0.125, 0.6667, 0.125, 0.6667, 0.1667, 0.625, 0.1667, 0.625, 0.1667, 0.6667, 0.1667, 0.6667, 0.2083, 0.625, 0.2083, 0.625, 0.2083, 0.6667, 0.2083, 0.6667, 0.25, 0.625, 0.25, 0.625, 0.25, 0.6667, 0.25, 0.6667, 0.2917, 0.625, 0.2917, 0.625, 0.2917, 0.6667, 0.2917, 0.6667, 0.3333, 0.625, 0.3333, 0.625, 0.3333, 0.6667, 0.3333, 0.6667, 0.375, 0.625, 0.375, 0.625, 0.375, 0.6667, 0.375, 0.6667, 0.4167, 0.625, 0.4167, 0.625, 0.4167, 0.6667, 0.4167, 0.6667, 0.4583, 0.625, 0.4583, 0.625, 0.4583, 0.6667, 0.4583, 0.6667, 0.5, 0.625, 0.5, 0.625, 0.5, 0.6667, 0.5, 0.6667, 0.5417, 0.625, 0.5417, 0.625, 0.5417, 0.6667, 0.5417, 0.6667, 0.5833, 0.625, 0.5833, 0.625, 0.5833, 0.6667, 0.5833, 0.6667, 0.625, 0.625, 0.625, 0.625, 0.625, 0.6667, 0.625, 0.6667, 0.6667, 0.625, 0.6667, 0.625, 0.6667, 0.6667, 0.6667, 0.6667, 0.7083, 0.625, 0.7083, 0.625, 0.7083, 0.6667, 0.7083, 0.6667, 0.75, 0.625, 0.75, 0.625, 0.75, 0.6667, 0.75, 0.6667, 0.7917, 0.625, 0.7917, 0.625, 0.7917, 0.6667, 0.7917, 0.6667, 0.8333, 0.625, 0.8333, 0.625, 0.8333, 0.6667, 0.8333, 0.6667, 0.875, 0.625, 0.875, 0.625, 0.875, 0.6667, 0.875, 0.6667, 0.9167, 0.625, 0.9167, 0.625, 0.9167, 0.6667, 0.9167, 0.6667, 0.9583, 0.625, 0.9583, 0.6667, 0.0, 0.7083, 0.0, 0.7083, 0.04167, 0.6667, 0.04167, 0.6667, 0.04167, 0.7083, 0.04167, 0.7083, 0.08333, 0.6667, 0.08333, 0.6667, 0.08333, 0.7083, 0.08333, 0.7083, 0.125, 0.6667, 0.125, 0.6667, 0.125, 0.7083, 0.125, 0.7083, 0.1667, 0.6667, 0.1667, 0.6667, 0.1667, 0.7083, 0.1667, 0.7083, 0.2083, 0.6667, 0.2083, 0.6667, 0.2083, 0.7083, 0.2083, 0.7083, 0.25, 0.6667, 0.25, 0.6667, 0.25, 0.7083, 0.25, 0.7083, 0.2917, 0.6667, 0.2917, 0.6667, 0.2917, 0.7083, 0.2917, 0.7083, 0.3333, 0.6667, 0.3333, 0.6667, 0.3333, 0.7083, 0.3333, 0.7083, 0.375, 0.6667, 0.375, 0.6667, 0.375, 0.7083, 0.375, 0.7083, 0.4167, 0.6667, 0.4167, 0.6667, 0.4167, 0.7083, 0.4167, 0.7083, 0.4583, 0.6667, 0.4583, 0.6667, 0.4583, 0.7083, 0.4583, 0.7083, 0.5, 0.6667, 0.5, 0.6667, 0.5, 0.7083, 0.5, 0.7083, 0.5417, 0.6667, 0.5417, 0.6667, 0.5417, 0.7083, 0.5417, 0.7083, 0.5833, 0.6667, 0.5833, 0.6667, 0.5833, 0.7083, 0.5833, 0.7083, 0.625, 0.6667, 0.625, 0.6667, 0.625, 0.7083, 0.625, 0.7083, 0.6667, 0.6667, 0.6667, 0.6667, 0.6667, 0.7083, 0.6667, 0.7083, 0.7083, 0.6667, 0.7083, 0.6667, 0.7083, 0.7083, 0.7083, 0.7083, 0.75, 0.6667, 0.75, 0.6667, 0.75, 0.7083, 0.75, 0.7083, 0.7917, 0.6667, 0.7917, 0.6667, 0.7917, 0.7083, 0.7917, 0.7083, 0.8333, 0.6667, 0.8333, 0.6667, 0.8333, 0.7083, 0.8333, 0.7083, 0.875, 0.6667, 0.875, 0.6667, 0.875, 0.7083, 0.875, 0.7083, 0.9167, 0.6667, 0.9167, 0.6667, 0.9167, 0.7083, 0.9167, 0.7083, 0.9583, 0.6667, 0.9583, 0.7083, 0.0, 0.75, 0.0, 0.75, 0.04167, 0.7083, 0.04167, 0.7083, 0.04167, 0.75, 0.04167, 0.75, 0.08333, 0.7083, 0.08333, 0.7083, 0.08333, 0.75, 0.08333, 0.75, 0.125, 0.7083, 0.125, 0.7083, 0.125, 0.75, 0.125, 0.75, 0.1667, 0.7083, 0.1667, 0.7083, 0.1667, 0.75, 0.1667, 0.75, 0.2083, 0.7083, 0.2083, 0.7083, 0.2083, 0.75, 0.2083, 0.75, 0.25, 0.7083, 0.25, 0.7083, 0.25, 0.75, 0.25, 0.75, 0.2917, 0.7083, 0.2917, 0.7083, 0.2917, 0.75, 0.2917, 0.75, 0.3333, 0.7083, 0.3333, 0.7083, 0.3333, 0.75, 0.3333, 0.75, 0.375, 0.7083, 0.375, 0.7083, 0.375, 0.75, 0.375, 0.75, 0.4167, 0.7083, 0.4167, 0.7083, 0.4167, 0.75, 0.4167, 0.75, 0.4583, 0.7083, 0.4583, 0.7083, 0.4583, 0.75, 0.4583, 0.75, 0.5, 0.7083, 0.5, 0.7083, 0.5, 0.75, 0.5, 0.75, 0.5417, 0.7083, 0.5417, 0.7083, 0.5417, 0.75, 0.5417, 0.75, 0.5833, 0.7083, 0.5833, 0.7083, 0.5833, 0.75, 0.5833, 0.75, 0.625, 0.7083, 0.625, 0.7083, 0.625, 0.75, 0.625, 0.75, 0.6667, 0.7083, 0.6667, 0.7083, 0.6667, 0.75, 0.6667, 0.75, 0.7083, 0.7083, 0.7083, 0.7083, 0.7083, 0.75, 0.7083, 0.75, 0.75, 0.7083, 0.75, 0.7083, 0.75, 0.75, 0.75, 0.75, 0.7917, 0.7083, 0.7917, 0.7083, 0.7917, 0.75, 0.7917, 0.75, 0.8333, 0.7083, 0.8333, 0.7083, 0.8333, 0.75, 0.8333, 0.75, 0.875, 0.7083, 0.875, 0.7083, 0.875, 0.75, 0.875, 0.75, 0.9167, 0.7083, 0.9167, 0.7083, 0.9167, 0.75, 0.9167, 0.75, 0.9583, 0.7083, 0.9583, 0.75, 0.0, 0.7917, 0.0, 0.7917, 0.04167, 0.75, 0.04167, 0.75, 0.04167, 0.7917, 0.04167, 0.7917, 0.08333, 0.75, 0.08333, 0.75, 0.08333, 0.7917, 0.08333, 0.7917, 0.125, 0.75, 0.125, 0.75, 0.125, 0.7917, 0.125, 0.7917, 0.1667, 0.75, 0.1667, 0.75, 0.1667, 0.7917, 0.1667, 0.7917, 0.2083, 0.75, 0.2083, 0.75, 0.2083, 0.7917, 0.2083, 0.7917, 0.25, 0.75, 0.25, 0.75, 0.25, 0.7917, 0.25, 0.7917, 0.2917, 0.75, 0.2917, 0.75, 0.2917, 0.7917, 0.2917, 0.7917, 0.3333, 0.75, 0.3333, 0.75, 0.3333, 0.7917, 0.3333, 0.7917, 0.375, 0.75, 0.375, 0.75, 0.375, 0.7917, 0.375, 0.7917, 0.4167, 0.75, 0.4167, 0.75, 0.4167, 0.7917, 0.4167, 0.7917, 0.4583, 0.75, 0.4583, 0.75, 0.4583, 0.7917, 0.4583, 0.7917, 0.5, 0.75, 0.5, 0.75, 0.5, 0.7917, 0.5, 0.7917, 0.5417, 0.75, 0.5417, 0.75, 0.5417, 0.7917, 0.5417, 0.7917, 0.5833, 0.75, 0.5833, 0.75, 0.5833, 0.7917, 0.5833, 0.7917, 0.625, 0.75, 0.625, 0.75, 0.625, 0.7917, 0.625, 0.7917, 0.6667, 0.75, 0.6667, 0.75, 0.6667, 0.7917, 0.6667, 0.7917, 0.7083, 0.75, 0.7083, 0.75, 0.7083, 0.7917, 0.7083, 0.7917, 0.75, 0.75, 0.75, 0.75, 0.75, 0.7917, 0.75, 0.7917, 0.7917, 0.75, 0.7917, 0.75, 0.7917, 0.7917, 0.7917, 0.7917, 0.8333, 0.75, 0.8333, 0.75, 0.8333, 0.7917, 0.8333, 0.7917, 0.875, 0.75, 0.875, 0.75, 0.875, 0.7917, 0.875, 0.7917, 0.9167, 0.75, 0.9167, 0.75, 0.9167, 0.7917, 0.9167, 0.7917, 0.9583, 0.75, 0.9583, 0.7917, 0.0, 0.8333, 0.0, 0.8333, 0.04167, 0.7917, 0.04167, 0.7917, 0.04167, 0.8333, 0.04167, 0.8333, 0.08333, 0.7917, 0.08333, 0.7917, 0.08333, 0.8333, 0.08333, 0.8333, 0.125, 0.7917, 0.125, 0.7917, 0.125, 0.8333, 0.125, 0.8333, 0.1667, 0.7917, 0.1667, 0.7917, 0.1667, 0.8333, 0.1667, 0.8333, 0.2083, 0.7917, 0.2083, 0.7917, 0.2083, 0.8333, 0.2083, 0.8333, 0.25, 0.7917, 0.25, 0.7917, 0.25, 0.8333, 0.25, 0.8333, 0.2917, 0.7917, 0.2917, 0.7917, 0.2917, 0.8333, 0.2917, 0.8333, 0.3333, 0.7917, 0.3333, 0.7917, 0.3333, 0.8333, 0.3333, 0.8333, 0.375, 0.7917, 0.375, 0.7917, 0.375, 0.8333, 0.375, 0.8333, 0.4167, 0.7917, 0.4167, 0.7917, 0.4167, 0.8333, 0.4167, 0.8333, 0.4583, 0.7917, 0.4583, 0.7917, 0.4583, 0.8333, 0.4583, 0.8333, 0.5, 0.7917, 0.5, 0.7917, 0.5, 0.8333, 0.5, 0.8333, 0.5417, 0.7917, 0.5417, 0.7917, 0.5417, 0.8333, 0.5417, 0.8333, 0.5833, 0.7917, 0.5833, 0.7917, 0.5833, 0.8333, 0.5833, 0.8333, 0.625, 0.7917, 0.625, 0.7917, 0.625, 0.8333, 0.625, 0.8333, 0.6667, 0.7917, 0.6667, 0.7917, 0.6667, 0.8333, 0.6667, 0.8333, 0.7083, 0.7917, 0.7083, 0.7917, 0.7083, 0.8333, 0.7083, 0.8333, 0.75, 0.7917, 0.75, 0.7917, 0.75, 0.8333, 0.75, 0.8333, 0.7917, 0.7917, 0.7917, 0.7917, 0.7917, 0.8333, 0.7917, 0.8333, 0.8333, 0.7917, 0.8333, 0.7917, 0.8333, 0.8333, 0.8333, 0.8333, 0.875, 0.7917, 0.875, 0.7917, 0.875, 0.8333, 0.875, 0.8333, 0.9167, 0.7917, 0.9167, 0.7917, 0.9167, 0.8333, 0.9167, 0.8333, 0.9583, 0.7917, 0.9583, 0.8333, 0.0, 0.875, 0.0, 0.875, 0.04167, 0.8333, 0.04167, 0.8333, 0.04167, 0.875, 0.04167, 0.875, 0.08333, 0.8333, 0.08333, 0.8333, 0.08333, 0.875, 0.08333, 0.875, 0.125, 0.8333, 0.125, 0.8333, 0.125, 0.875, 0.125, 0.875, 0.1667, 0.8333, 0.1667, 0.8333, 0.1667, 0.875, 0.1667, 0.875, 0.2083, 0.8333, 0.2083, 0.8333, 0.2083, 0.875, 0.2083, 0.875, 0.25, 0.8333, 0.25, 0.8333, 0.25, 0.875, 0.25, 0.875, 0.2917, 0.8333, 0.2917, 0.8333, 0.2917, 0.875, 0.2917, 0.875, 0.3333, 0.8333, 0.3333, 0.8333, 0.3333, 0.875, 0.3333, 0.875, 0.375, 0.8333, 0.375, 0.8333, 0.375, 0.875, 0.375, 0.875, 0.4167, 0.8333, 0.4167, 0.8333, 0.4167, 0.875, 0.4167, 0.875, 0.4583, 0.8333, 0.4583, 0.8333, 0.4583, 0.875, 0.4583, 0.875, 0.5, 0.8333, 0.5, 0.8333, 0.5, 0.875, 0.5, 0.875, 0.5417, 0.8333, 0.5417, 0.8333, 0.5417, 0.875, 0.5417, 0.875, 0.5833, 0.8333, 0.5833, 0.8333, 0.5833, 0.875, 0.5833, 0.875, 0.625, 0.8333, 0.625, 0.8333, 0.625, 0.875, 0.625, 0.875, 0.6667, 0.8333, 0.6667, 0.8333, 0.6667, 0.875, 0.6667, 0.875, 0.7083, 0.8333, 0.7083, 0.8333, 0.7083, 0.875, 0.7083, 0.875, 0.75, 0.8333, 0.75, 0.8333, 0.75, 0.875, 0.75, 0.875, 0.7917, 0.8333, 0.7917, 0.8333, 0.7917, 0.875, 0.7917, 0.875, 0.8333, 0.8333, 0.8333, 0.8333, 0.8333, 0.875, 0.8333, 0.875, 0.875, 0.8333, 0.875, 0.8333, 0.875, 0.875, 0.875, 0.875, 0.9167, 0.8333, 0.9167, 0.8333, 0.9167, 0.875, 0.9167, 0.875, 0.9583, 0.8333, 0.9583, 0.875, 0.0, 0.9167, 0.0, 0.9167, 0.04167, 0.875, 0.04167, 0.875, 0.04167, 0.9167, 0.04167, 0.9167, 0.08333, 0.875, 0.08333, 0.875, 0.08333, 0.9167, 0.08333, 0.9167, 0.125, 0.875, 0.125, 0.875, 0.125, 0.9167, 0.125, 0.9167, 0.1667, 0.875, 0.1667, 0.875, 0.1667, 0.9167, 0.1667, 0.9167, 0.2083, 0.875, 0.2083, 0.875, 0.2083, 0.9167, 0.2083, 0.9167, 0.25, 0.875, 0.25, 0.875, 0.25, 0.9167, 0.25, 0.9167, 0.2917, 0.875, 0.2917, 0.875, 0.2917, 0.9167, 0.2917, 0.9167, 0.3333, 0.875, 0.3333, 0.875, 0.3333, 0.9167, 0.3333, 0.9167, 0.375, 0.875, 0.375, 0.875, 0.375, 0.9167, 0.375, 0.9167, 0.4167, 0.875, 0.4167, 0.875, 0.4167, 0.9167, 0.4167, 0.9167, 0.4583, 0.875, 0.4583, 0.875, 0.4583, 0.9167, 0.4583, 0.9167, 0.5, 0.875, 0.5, 0.875, 0.5, 0.9167, 0.5, 0.9167, 0.5417, 0.875, 0.5417, 0.875, 0.5417, 0.9167, 0.5417, 0.9167, 0.5833, 0.875, 0.5833, 0.875, 0.5833, 0.9167, 0.5833, 0.9167, 0.625, 0.875, 0.625, 0.875, 0.625, 0.9167, 0.625, 0.9167, 0.6667, 0.875, 0.6667, 0.875, 0.6667, 0.9167, 0.6667, 0.9167, 0.7083, 0.875, 0.7083, 0.875, 0.7083, 0.9167, 0.7083, 0.9167, 0.75, 0.875, 0.75, 0.875, 0.75, 0.9167, 0.75, 0.9167, 0.7917, 0.875, 0.7917, 0.875, 0.7917, 0.9167, 0.7917, 0.9167, 0.8333, 0.875, 0.8333, 0.875, 0.8333, 0.9167, 0.8333, 0.9167, 0.875, 0.875, 0.875, 0.875, 0.875, 0.9167, 0.875, 0.9167, 0.9167, 0.875, 0.9167, 0.875, 0.9167, 0.9167, 0.9167, 0.9167, 0.9583, 0.875, 0.9583, 0.9167, 0.0, 0.9583, 0.0, 0.9583, 0.04167, 0.9167, 0.04167, 0.9167, 0.04167, 0.9583, 0.04167, 0.9583, 0.08333, 0.9167, 0.08333, 0.9167, 0.08333, 0.9583, 0.08333, 0.9583, 0.125, 0.9167, 0.125, 0.9167, 0.125, 0.9583, 0.125, 0.9583, 0.1667, 0.9167, 0.1667, 0.9167, 0.1667, 0.9583, 0.1667, 0.9583, 0.2083, 0.9167, 0.2083, 0.9167, 0.2083, 0.9583, 0.2083, 0.9583, 0.25, 0.9167, 0.25, 0.9167, 0.25, 0.9583, 0.25, 0.9583, 0.2917, 0.9167, 0.2917, 0.9167, 0.2917, 0.9583, 0.2917, 0.9583, 0.3333, 0.9167, 0.3333, 0.9167, 0.3333, 0.9583, 0.3333, 0.9583, 0.375, 0.9167, 0.375, 0.9167, 0.375, 0.9583, 0.375, 0.9583, 0.4167, 0.9167, 0.4167, 0.9167, 0.4167, 0.9583, 0.4167, 0.9583, 0.4583, 0.9167, 0.4583, 0.9167, 0.4583, 0.9583, 0.4583, 0.9583, 0.5, 0.9167, 0.5, 0.9167, 0.5, 0.9583, 0.5, 0.9583, 0.5417, 0.9167, 0.5417, 0.9167, 0.5417, 0.9583, 0.5417, 0.9583, 0.5833, 0.9167, 0.5833, 0.9167, 0.5833, 0.9583, 0.5833, 0.9583, 0.625, 0.9167, 0.625, 0.9167, 0.625, 0.9583, 0.625, 0.9583, 0.6667, 0.9167, 0.6667, 0.9167, 0.6667, 0.9583, 0.6667, 0.9583, 0.7083, 0.9167, 0.7083, 0.9167, 0.7083, 0.9583, 0.7083, 0.9583, 0.75, 0.9167, 0.75, 0.9167, 0.75, 0.9583, 0.75, 0.9583, 0.7917, 0.9167, 0.7917, 0.9167, 0.7917, 0.9583, 0.7917, 0.9583, 0.8333, 0.9167, 0.8333, 0.9167, 0.8333, 0.9583, 0.8333, 0.9583, 0.875, 0.9167, 0.875, 0.9167, 0.875, 0.9583, 0.875, 0.9583, 0.9167, 0.9167, 0.9167, 0.9167, 0.9167, 0.9583, 0.9167, 0.9583, 0.9583, 0.9167, 0.9583, 0.9583, 0.0, 1.0, 0.0, 1.0, 0.04167, 0.9583, 0.04167, 0.9583, 0.04167, 1.0, 0.04167, 1.0, 0.08333, 0.9583, 0.08333, 0.9583, 0.08333, 1.0, 0.08333, 1.0, 0.125, 0.9583, 0.125, 0.9583, 0.125, 1.0, 0.125, 1.0, 0.1667, 0.9583, 0.1667, 0.9583, 0.1667, 1.0, 0.1667, 1.0, 0.2083, 0.9583, 0.2083, 0.9583, 0.2083, 1.0, 0.2083, 1.0, 0.25, 0.9583, 0.25, 0.9583, 0.25, 1.0, 0.25, 1.0, 0.2917, 0.9583, 0.2917, 0.9583, 0.2917, 1.0, 0.2917, 1.0, 0.3333, 0.9583, 0.3333, 0.9583, 0.3333, 1.0, 0.3333, 1.0, 0.375, 0.9583, 0.375, 0.9583, 0.375, 1.0, 0.375, 1.0, 0.4167, 0.9583, 0.4167, 0.9583, 0.4167, 1.0, 0.4167, 1.0, 0.4583, 0.9583, 0.4583, 0.9583, 0.4583, 1.0, 0.4583, 1.0, 0.5, 0.9583, 0.5, 0.9583, 0.5, 1.0, 0.5, 1.0, 0.5417, 0.9583, 0.5417, 0.9583, 0.5417, 1.0, 0.5417, 1.0, 0.5833, 0.9583, 0.5833, 0.9583, 0.5833, 1.0, 0.5833, 1.0, 0.625, 0.9583, 0.625, 0.9583, 0.625, 1.0, 0.625, 1.0, 0.6667, 0.9583, 0.6667, 0.9583, 0.6667, 1.0, 0.6667, 1.0, 0.7083, 0.9583, 0.7083, 0.9583, 0.7083, 1.0, 0.7083, 1.0, 0.75, 0.9583, 0.75, 0.9583, 0.75, 1.0, 0.75, 1.0, 0.7917, 0.9583, 0.7917, 0.9583, 0.7917, 1.0, 0.7917, 1.0, 0.8333, 0.9583, 0.8333, 0.9583, 0.8333, 1.0, 0.8333, 1.0, 0.875, 0.9583, 0.875, 0.9583, 0.875, 1.0, 0.875, 1.0, 0.9167, 0.9583, 0.9167, 0.9583, 0.9167, 1.0, 0.9167, 1.0, 0.9583, 0.9583, 0.9583])
me_plane.update()

# ---- objects
ob_light = bpy.data.objects.new('Light', light_light)
ob_camera = bpy.data.objects.new('Camera', cam_camera)
ob_plane = bpy.data.objects.new('Plane', me_plane)

# ---- transforms, parenting, visibility, modifiers, constraints
ob_light.location = (4.076, 1.005, 5.904)
ob_light.rotation_euler = (0.6503, 0.05522, 1.866)
ob_light.lock_rotations_4d = False
ob_light.empty_display_type = 'ARROWS'
ob_light.color = (0.0, 0.0, 0.0, 0.0)
ob_light.lineart.crease_threshold = 0.0
ob_camera.location = (7.359, -6.926, 4.958)
ob_camera.rotation_euler = (1.109, 0.0, 0.8149)
ob_camera.lock_rotations_4d = False
ob_camera.empty_display_type = 'ARROWS'
ob_camera.color = (0.0, 0.0, 0.0, 0.0)
ob_camera.display_type = 'WIRE'
ob_camera.lineart.crease_threshold = 0.0
ob_plane.location = (0.0, 0.0, 0.0)

# ---- collection membership
col_collection.objects.link(ob_light)
col_collection.objects.link(ob_camera)
col_collection.objects.link(ob_plane)

# ---- scene / render settings (as saved in the file)
scene.camera = ob_camera
scene.frame_start = 1; scene.frame_end = 250; scene.frame_set(1)
scene.render.engine = 'BLENDER_EEVEE_NEXT'
bpy.context.view_layer.update()
